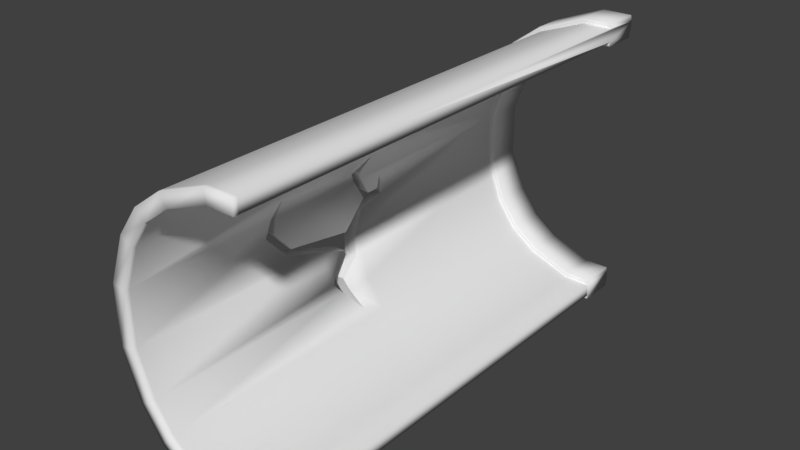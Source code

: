 # Source: HalfPipe_Large_Broken.blend  (saved by Blender 2.82.7; exported with 4.5.12 LTS)
import bpy
from mathutils import Matrix  # noqa: F401  (used for matrix-valued properties, if any)

bpy.ops.wm.read_factory_settings(use_empty=True)
scene = bpy.context.scene
scene.name = 'Scene'

# ---- collections
col_collection_1 = bpy.data.collections.new('Collection 1'); scene.collection.children.link(col_collection_1)

# ---- materials (node trees are filled in below, after node groups)
mat_pipe_large_broken = bpy.data.materials.new('Pipe_Large_Broken')
mat_pipe_large_broken.alpha_threshold = 0.0
mat_pipe_large_broken.use_transparent_shadow = False
mat_pipe_large_broken.roughness = 0.5
mat_pipe_large_broken.specular_intensity = 0.05

# ---- material node trees

# ---- world
world_world = bpy.data.worlds.new('World'); scene.world = world_world
world_world.color = (0.05088, 0.05088, 0.05088)
world_world.use_sun_shadow = False
world_world.sun_shadow_jitter_overblur = 0.0
world_world.cycles.sampling_method = 'MANUAL'

# ---- meshes
me_cube_001 = bpy.data.meshes.new('Cube.001')
me_cube_001.from_pydata([(-0.73, -2.263, 0.73), (-0.73, -2.263, -0.73), (-0.73, 0.9956, 0.73), (-0.73, 0.9956, -0.73), (-0.5269, 0.9956, 0.8781), (-0.2, 0.9956, 1.0), (-0.2, 0.9956, -1.0), (-0.5269, 0.9956, -0.8781), (-0.2, -2.263, 1.0), (-0.5269, -2.263, 0.8781), (-0.5269, -2.263, -0.8781), (-0.2, -2.263, -1.0), (-0.8781, 0.9956, -0.5269), (-1.0, 0.9956, -0.2), (-1.0, 0.9956, 0.2), (-0.8781, 0.9956, 0.5269), (-0.8781, -2.263, -0.5269), (-1.0, -2.263, -0.2), (-1.0, -2.263, 0.2), (-0.8781, -2.263, 0.5269), (-0.663, 0.9956, 0.663), (-0.663, 0.9956, -0.663), (-0.1816, 0.9956, 0.9082), (-0.4785, 0.9956, 0.7975), (-0.4785, 0.9956, -0.7975), (-0.1816, 0.9956, -0.9082), (-0.1816, -2.263, -0.9082), (-0.4785, -2.263, -0.7975), (-0.4785, -2.263, 0.7975), (-0.1816, -2.263, 0.9082), (-0.663, -2.263, -0.663), (-0.663, -2.263, 0.663), (-0.7975, -2.263, -0.4785), (-0.9082, -2.263, -0.1816), (-0.9082, -2.263, 0.1816), (-0.7975, -2.263, 0.4785), (-0.7975, 0.9956, -0.4785), (-0.9082, 0.9956, -0.1816), (-0.9082, 0.9956, 0.1816), (-0.7975, 0.9956, 0.4785), (-0.663, 1.25, 0.663), (-0.663, 1.25, -0.663), (-0.1816, 1.25, 0.9082), (-0.4785, 1.25, 0.7975), (-0.4785, 1.25, -0.7975), (-0.1816, 1.25, -0.9082), (-0.7975, 1.25, -0.4785), (-0.9082, 1.25, -0.1816), (-0.9082, 1.25, 0.1816), (-0.7975, 1.25, 0.4785), (-0.6752, 1.26, 0.6752), (-0.6752, 1.26, -0.6752), (-0.185, 1.26, 0.9249), (-0.4873, 1.26, 0.8122), (-0.4873, 1.26, -0.8122), (-0.185, 1.26, -0.9249), (-0.8122, 1.26, -0.4873), (-0.9249, 1.26, -0.185), (-0.9249, 1.26, 0.185), (-0.8122, 1.26, 0.4873), (-0.72, 1.266, 0.72), (-0.72, 1.266, -0.72), (-0.1973, 1.266, 0.9863), (-0.5196, 1.266, 0.8661), (-0.5196, 1.266, -0.8661), (-0.1973, 1.266, -0.9863), (-0.8661, 1.266, -0.5196), (-0.9863, 1.266, -0.1973), (-0.9863, 1.266, 0.1973), (-0.8661, 1.266, 0.5196), (-0.7527, 0.9956, 0.7527), (-0.7527, 0.9956, -0.7527), (-0.5433, 0.9956, 0.9054), (-0.2062, 0.9956, 1.031), (-0.2062, 0.9956, -1.031), (-0.5433, 0.9956, -0.9054), (-0.9054, 0.9956, -0.5433), (-1.031, 0.9956, -0.2062), (-1.031, 0.9956, 0.2062), (-0.9054, 0.9956, 0.5433), (-0.7527, 1.251, 0.7527), (-0.7527, 1.251, -0.7527), (-0.5433, 1.251, 0.9054), (-0.2062, 1.251, 1.031), (-0.2062, 1.251, -1.031), (-0.5433, 1.251, -0.9054), (-0.9054, 1.251, -0.5433), (-1.031, 1.251, -0.2062), (-1.031, 1.251, 0.2062), (-0.9054, 1.251, 0.5433), (-0.2031, 0.9874, -1.016), (-0.8918, 0.9874, -0.5351), (-0.7414, 0.9874, -0.7414), (-0.5351, 0.9874, -0.8918), (-1.016, 0.9874, -0.2031), (-0.5351, 0.9874, 0.8918), (-0.7414, 0.9874, 0.7414), (-1.016, 0.9874, 0.2031), (-0.2031, 0.9874, 1.016), (-0.8918, 0.9874, 0.5351), (-0.73, 0.9848, 0.73), (-0.73, 0.9848, -0.73), (-0.5269, 0.9848, -0.8781), (-0.2, 0.9848, -1.0), (-0.2, 0.9848, 1.0), (-0.5269, 0.9848, 0.8781), (-0.8781, 0.9848, 0.5269), (-1.0, 0.9848, 0.2), (-1.0, 0.9848, -0.2), (-0.8781, 0.9848, -0.5269), (-0.7703, 0.9956, 0.4622), (-0.6404, 0.9956, 0.6404), (-0.4622, 0.9956, 0.7703), (-0.1755, 0.9956, 0.8773), (-0.6404, 0.9956, -0.6404), (-0.4622, 0.9956, -0.7703), (-0.1755, 0.9956, -0.8773), (-0.7703, 0.9956, -0.4622), (-0.8773, 0.9956, -0.1755), (-0.8773, 0.9956, 0.1755), (-0.7703, 1.25, 0.4622), (-0.6404, 1.25, 0.6404), (-0.4622, 1.25, 0.7703), (-0.1755, 1.25, 0.8773), (-0.6404, 1.25, -0.6404), (-0.4622, 1.25, -0.7703), (-0.1755, 1.25, -0.8773), (-0.7703, 1.25, -0.4622), (-0.8773, 1.25, -0.1755), (-0.8773, 1.25, 0.1755), (-0.7885, 0.9874, 0.4731), (-0.898, 0.9874, 0.1796), (-0.1796, 0.9874, 0.898), (-0.4731, 0.9874, 0.7885), (-0.4731, 0.9874, -0.7885), (-0.6555, 0.9874, -0.6555), (-0.6555, 0.9874, 0.6555), (-0.7885, 0.9874, -0.4731), (-0.1796, 0.9874, -0.898), (-0.898, 0.9874, -0.1796), (-0.1816, 0.9757, -0.9082), (-0.9082, 0.9757, 0.1816), (-0.9082, 0.9757, -0.1816), (-0.7975, 0.9757, -0.4785), (-0.1816, 0.9757, 0.9082), (-0.4785, 0.9757, 0.7975), (-0.663, 0.9757, -0.663), (-0.4785, 0.9757, -0.7975), (-0.663, 0.9757, 0.663), (-0.7975, 0.9757, 0.4785), (-0.73, -0.5065, -0.73), (-0.5269, -0.5065, -0.8781), (-0.2, -0.5065, -1.0), (-0.2, -0.5065, 1.0), (-0.5269, -0.5065, 0.8781), (-0.8781, -0.5065, 0.5269), (-0.8781, -0.5065, -0.5269), (-0.73, -0.5065, 0.73), (-0.1816, -0.5065, -0.9082), (-0.7975, -0.5065, -0.4785), (-0.1816, -0.5065, 0.9082), (-0.663, -0.5065, -0.663), (-0.663, -0.5065, 0.663), (-0.4785, -0.5065, 0.7975), (-0.4785, -0.5065, -0.7975), (-0.7975, -0.5065, 0.4785), (-0.1816, -2.297, -0.9082), (-0.4785, -2.297, -0.7975), (-0.4785, -2.297, 0.7975), (-0.1816, -2.297, 0.9082), (-0.663, -2.297, -0.663), (-0.663, -2.297, 0.663), (-0.7975, -2.297, -0.4785), (-0.9082, -2.297, -0.1816), (-0.9082, -2.297, 0.1816), (-0.7975, -2.297, 0.4785), (-0.73, -2.297, 0.73), (-0.73, -2.297, -0.73), (-0.2, -2.297, 1.0), (-0.5269, -2.297, 0.8781), (-0.5269, -2.297, -0.8781), (-0.2, -2.297, -1.0), (-0.8781, -2.297, -0.5269), (-1.0, -2.297, -0.2), (-1.0, -2.297, 0.2), (-0.8781, -2.297, 0.5269), (-0.73, -0.2083, 0.73), (-0.73, 0.09001, 0.73), (-0.73, 0.3883, 0.73), (-0.73, 0.6865, 0.73), (-0.73, 0.6865, -0.73), (-0.73, 0.3883, -0.73), (-0.73, 0.09001, -0.73), (-0.73, -0.2083, -0.73), (-0.5269, 0.6865, -0.8781), (-0.5269, 0.3883, -0.8781), (-0.5269, 0.09001, -0.8781), (-0.5269, -0.2083, -0.8781), (-0.2, 0.6865, -1.0), (-0.2, 0.3883, -1.0), (-0.2, 0.09001, -1.0), (-0.2, -0.2083, -1.0), (-0.2, 0.6865, 1.0), (-0.2, 0.3883, 1.0), (-0.2, 0.09001, 1.0), (-0.2, -0.2083, 1.0), (-0.5269, 0.6865, 0.8781), (-0.5269, 0.3883, 0.8781), (-0.5269, 0.09001, 0.8781), (-0.5269, -0.2083, 0.8781), (-0.8781, 0.6865, 0.5269), (-0.8781, 0.3883, 0.5269), (-0.8781, 0.09001, 0.5269), (-0.8781, -0.2083, 0.5269), (-0.8781, 0.6865, -0.5269), (-0.8781, 0.3883, -0.5269), (-0.8781, 0.09001, -0.5269), (-0.8781, -0.2083, -0.5269), (-1.0, 0.6865, 0.2), (-1.0, 0.3883, 0.2), (-1.0, 0.09001, 0.2), (-1.0, -0.2083, 0.2), (-1.0, 0.6865, -0.2), (-1.0, 0.3883, -0.2), (-1.0, 0.09001, -0.2), (-1.0, -0.2083, -0.2), (-0.73, -0.8579, -0.73), (-0.73, -1.209, -0.73), (-0.73, -1.561, -0.73), (-0.73, -1.912, -0.73), (-0.5269, -0.8579, -0.8781), (-0.5269, -1.209, -0.8781), (-0.5269, -1.561, -0.8781), (-0.5269, -1.912, -0.8781), (-0.2, -0.8579, -1.0), (-0.2, -1.209, -1.0), (-0.2, -1.561, -1.0), (-0.2, -1.912, -1.0), (-0.2, -0.8579, 1.0), (-0.2, -1.209, 1.0), (-0.2, -1.561, 1.0), (-0.2, -1.912, 1.0), (-0.5269, -0.8579, 0.8781), (-0.5269, -1.209, 0.8781), (-0.5269, -1.561, 0.8781), (-0.5269, -1.912, 0.8781), (-0.8781, -0.8579, 0.5269), (-0.8781, -1.209, 0.5269), (-0.8781, -1.561, 0.5269), (-0.8781, -1.912, 0.5269), (-0.73, -1.912, 0.73), (-0.73, -1.561, 0.73), (-0.73, -1.209, 0.73), (-0.73, -0.8579, 0.73), (-1.0, -1.912, 0.2), (-1.0, -1.561, 0.2), (-1.0, -0.8579, 0.2), (-1.0, -1.912, -0.2), (-1.0, -1.561, -0.2), (-1.0, -1.209, -0.2), (-1.0, -0.8579, -0.2), (-0.8781, -1.912, -0.5269), (-0.8781, -1.561, -0.5269), (-0.8781, -1.209, -0.5269), (-0.8781, -0.8579, -0.5269), (-0.8791, -0.6296, -0.2598), (-0.9777, -0.6296, -0.2598), (-0.9082, -1.279, 0.07425), (-1.0, -1.209, -0.001771), (-1.0, -1.279, 0.07425), (-0.9082, -1.113, -0.1071), (-1.0, -1.113, -0.1071), (-0.9082, -0.5851, -0.1516), (-1.0, -0.5851, -0.1516), (-0.8233, -0.7124, -0.4093), (-0.922, -0.7124, -0.4093), (-0.8577, -0.5501, -0.317), (-0.9564, -0.5501, -0.317), (-0.9082, -0.5065, -0.06867), (-1.0, -0.5065, -0.06867), (-0.8758, -0.5065, 0.2687), (-0.9744, -0.5065, 0.2687), (-0.9828, -0.5469, 0.246), (-0.8842, -0.5469, 0.246), (-0.7042, -0.6583, -0.6065), (-0.82, -0.6583, -0.6065), (-0.7669, -0.7242, -0.5205), (-0.8805, -0.7242, -0.5205), (-0.7669, -0.6819, -0.5205), (-0.8781, -0.6801, -0.5269), (-0.8805, -0.6819, -0.5205), (-0.7975, -0.7564, -0.4785), (-0.821, -0.8046, -0.4157), (-0.9196, -0.8046, -0.4157), (-0.899, -1.223, 0.2064), (-0.9976, -1.223, 0.2064), (-0.986, -1.209, 0.2375), (-0.8617, -1.18, 0.3065), (-0.9603, -1.18, 0.3065), (-0.9038, -0.8391, -0.1936), (-0.9082, -0.8771, -0.1816), (-1.0, -0.8391, -0.1936), (-1.0, -0.8579, -0.1877), (-0.9976, -1.196, 0.2064), (-0.899, -1.196, 0.2064), (-0.7975, -0.6934, -0.4785), (-0.8781, -0.7194, -0.5269), (-0.9082, -1.233, 0.1816), (-1.0, -1.225, 0.2), (-0.9082, -1.215, 0.08061), (-1.0, -1.209, 0.1176), (-1.0, -1.215, 0.08061), (-0.9082, -1.199, 0.1816), (-1.0, -1.196, 0.2), (-1.0, -0.8579, -0.1076), (-0.9976, -0.5224, 0.2064), (-1.0, -0.5185, 0.2), (-0.899, -0.5224, 0.2064), (-1.0, -0.819, -0.2), (-0.9082, -1.078, -0.07209), (-1.0, -1.078, -0.07209), (-0.9082, -0.5065, 0.1806), (-1.0, -0.5065, 0.1806), (-0.9082, -0.5072, 0.1816), (-1.0, -1.209, 0.07422), (-0.8878, -0.4738, 0.2365), (-0.9864, -0.4738, 0.2365), (-0.8977, -0.5065, -0.2099), (-0.9963, -0.5065, -0.2099), (-0.9038, -0.4999, -0.1936), (-1.0, -0.5025, -0.2), (-1.0, -0.4999, -0.1936), (-0.899, -0.4564, 0.2064), (-0.9976, -0.4564, 0.2064), (-0.9082, -0.495, -0.1816), (-0.9082, -0.4133, 0.02971), (-1.0, -0.4133, 0.02971), (-0.9082, -0.4388, -0.04346), (-1.0, -0.4388, -0.04346), (-0.851, -0.3879, 0.3351), (-0.9496, -0.3879, 0.3351), (-0.9082, -0.4422, 0.1816), (-1.0, -0.4527, 0.2), (-0.9082, -0.2543, 0.1442), (-1.0, -0.2543, 0.1442), (-0.9082, -0.3656, 0.0488), (-1.0, -0.3656, 0.0488), (-0.9082, -0.2797, 0.0488), (-1.0, -0.2797, 0.0488), (-0.9082, -0.2415, -0.005285), (-1.0, -0.2415, -0.005285), (3.278e-07, 0.9956, 1.0), (3.278e-07, -2.263, 1.0), (2.98e-07, 0.9956, 0.9082), (2.98e-07, -2.263, 0.9082), (2.98e-07, 1.25, 0.9082), (2.98e-07, 1.26, 0.9249), (3.129e-07, 1.266, 0.9863), (3.427e-07, 0.9956, 1.031), (3.427e-07, 1.251, 1.031), (3.278e-07, 0.9874, 1.016), (3.278e-07, 0.9848, 1.0), (2.682e-07, 0.9956, 0.8773), (2.682e-07, 1.25, 0.8773), (2.98e-07, 0.9874, 0.898), (2.831e-07, 0.9757, 0.9082), (3.278e-07, -0.5065, 1.0), (2.831e-07, -0.5065, 0.9082), (2.98e-07, -2.297, 0.9082), (3.278e-07, -2.297, 1.0), (3.278e-07, 0.6865, 1.0), (3.278e-07, 0.3883, 1.0), (3.278e-07, 0.09001, 1.0), (3.278e-07, -0.2083, 1.0), (3.278e-07, -0.8579, 1.0), (3.278e-07, -1.209, 1.0), (3.278e-07, -1.561, 1.0), (3.278e-07, -1.912, 1.0), (-3.278e-07, 0.9956, -1.0), (-3.278e-07, -2.263, -1.0), (-3.129e-07, 0.9956, -0.9082), (-3.129e-07, -2.263, -0.9082), (-3.129e-07, 1.25, -0.9082), (-3.129e-07, 1.26, -0.9249), (-3.427e-07, 1.266, -0.9863), (-3.427e-07, 0.9956, -1.031), (-3.427e-07, 1.251, -1.031), (-3.278e-07, 0.9874, -1.016), (-3.278e-07, 0.9848, -1.0), (-2.831e-07, 0.9956, -0.8773), (-2.831e-07, 1.25, -0.8773), (-2.98e-07, 0.9874, -0.898), (-2.98e-07, 0.9757, -0.9082), (-3.278e-07, -0.5065, -1.0), (-2.98e-07, -0.5065, -0.9082), (-3.129e-07, -2.297, -0.9082), (-3.278e-07, -2.297, -1.0), (-3.278e-07, 0.6865, -1.0), (-3.278e-07, 0.3883, -1.0), (-3.278e-07, 0.09001, -1.0), (-3.278e-07, -0.2083, -1.0), (-3.278e-07, -0.8579, -1.0), (-3.278e-07, -1.209, -1.0), (-3.278e-07, -1.561, -1.0), (-3.278e-07, -1.912, -1.0)], [], [(245, 250, 0, 9), (229, 233, 10, 1), (233, 237, 11, 10), (377, 241, 8, 352), (241, 245, 9, 8), (250, 249, 19, 0), (260, 302, 301, 318), (221, 342, 333, 326, 340, 281, 155, 213), (147, 140, 25, 24), (145, 148, 20, 23), (149, 141, 38, 39), (141, 142, 37, 38), (142, 143, 36, 37), (365, 144, 22, 353), (143, 146, 21, 36), (144, 145, 23, 22), (146, 147, 24, 21), (148, 149, 39, 20), (47, 48, 129, 128), (46, 47, 128, 127), (41, 46, 127, 124), (40, 43, 122, 121), (49, 40, 121, 120), (130, 131, 119, 110), (49, 48, 58, 59), (355, 42, 52, 356), (42, 43, 53, 52), (41, 44, 54, 51), (40, 49, 59, 50), (46, 41, 51, 56), (44, 45, 55, 54), (43, 40, 50, 53), (47, 46, 56, 57), (48, 47, 57, 58), (50, 59, 69, 60), (56, 51, 61, 66), (54, 55, 65, 64), (53, 50, 60, 63), (57, 56, 66, 67), (58, 57, 67, 68), (59, 58, 68, 69), (356, 52, 62, 357), (52, 53, 63, 62), (51, 54, 64, 61), (387, 90, 74, 385), (92, 91, 76, 71), (90, 93, 75, 74), (91, 94, 77, 76), (96, 95, 72, 70), (93, 92, 71, 75), (94, 97, 78, 77), (95, 98, 73, 72), (99, 96, 70, 79), (97, 99, 79, 78), (76, 77, 87, 86), (385, 74, 84, 386), (79, 70, 80, 89), (77, 78, 88, 87), (74, 75, 85, 84), (70, 72, 82, 80), (78, 79, 89, 88), (72, 73, 83, 82), (71, 76, 86, 81), (75, 71, 81, 85), (14, 15, 99, 97), (15, 2, 96, 99), (4, 5, 98, 95), (13, 14, 97, 94), (7, 3, 92, 93), (2, 4, 95, 96), (12, 13, 94, 91), (6, 7, 93, 90), (3, 12, 91, 92), (378, 6, 90, 387), (13, 12, 109, 108), (14, 13, 108, 107), (15, 14, 107, 106), (2, 15, 106, 100), (5, 4, 105, 104), (351, 5, 104, 361), (7, 6, 103, 102), (3, 7, 102, 101), (4, 2, 100, 105), (12, 3, 101, 109), (64, 65, 84, 85), (61, 64, 85, 81), (66, 61, 81, 86), (67, 66, 86, 87), (68, 67, 87, 88), (69, 68, 88, 89), (60, 69, 89, 80), (63, 60, 80, 82), (62, 63, 82, 83), (357, 62, 83, 359), (118, 117, 127, 128), (119, 118, 128, 129), (110, 119, 129, 120), (362, 113, 123, 363), (113, 112, 122, 123), (111, 110, 120, 121), (114, 115, 125, 124), (112, 111, 121, 122), (115, 116, 126, 125), (117, 114, 124, 127), (48, 49, 120, 129), (364, 132, 113, 362), (43, 42, 123, 122), (132, 133, 112, 113), (44, 41, 124, 125), (135, 134, 115, 114), (136, 130, 110, 111), (45, 44, 125, 126), (137, 135, 114, 117), (134, 138, 116, 115), (133, 136, 111, 112), (382, 45, 126, 390), (139, 137, 117, 118), (131, 139, 118, 119), (38, 37, 139, 131), (37, 36, 137, 139), (23, 20, 136, 133), (24, 25, 138, 134), (36, 21, 135, 137), (20, 39, 130, 136), (21, 24, 134, 135), (22, 23, 133, 132), (353, 22, 132, 364), (39, 38, 131, 130), (162, 165, 149, 148), (161, 164, 147, 146), (160, 163, 145, 144), (159, 161, 146, 143), (367, 160, 144, 365), (165, 280, 339, 325, 332, 341, 141, 149), (163, 162, 148, 145), (164, 158, 140, 147), (186, 213, 155, 157), (205, 209, 154, 153), (373, 205, 153, 366), (197, 201, 152, 151), (193, 197, 151, 150), (209, 186, 157, 154), (217, 193, 150, 156), (27, 26, 158, 164), (28, 31, 162, 163), (35, 34, 307, 294, 297, 304, 312, 323, 317, 283, 280, 165), (34, 33, 300, 270, 267, 307), (33, 32, 291, 292, 265, 299, 300), (354, 29, 160, 367), (32, 30, 161, 159, 305, 288, 284, 286, 291), (29, 28, 163, 160), (30, 27, 164, 161), (31, 35, 165, 162), (34, 35, 175, 174), (381, 26, 166, 395), (31, 28, 168, 171), (26, 27, 167, 166), (35, 31, 171, 175), (27, 30, 170, 167), (28, 29, 169, 168), (30, 32, 172, 170), (32, 33, 173, 172), (33, 34, 174, 173), (18, 17, 183, 184), (19, 18, 184, 185), (352, 8, 178, 369), (8, 9, 179, 178), (0, 19, 185, 176), (1, 10, 180, 177), (9, 0, 176, 179), (10, 11, 181, 180), (16, 1, 177, 182), (17, 16, 182, 183), (168, 169, 178, 179), (171, 168, 179, 176), (171, 176, 185, 175), (175, 185, 184, 174), (174, 184, 183, 173), (173, 183, 182, 172), (172, 182, 177, 170), (167, 170, 177, 180), (166, 167, 180, 181), (395, 166, 181, 396), (229, 1, 16, 261), (264, 260, 318, 266, 293, 287, 306), (256, 246, 155, 281, 282, 315, 316), (225, 330, 331, 338, 350, 344, 348, 346, 342, 221), (217, 156, 328, 330, 225), (109, 214, 222, 108), (214, 215, 223, 222), (215, 216, 224, 223), (216, 217, 225, 224), (108, 222, 218, 107), (222, 223, 219, 218), (223, 224, 220, 219), (224, 225, 221, 220), (109, 101, 190, 214), (214, 190, 191, 215), (215, 191, 192, 216), (216, 192, 193, 217), (105, 100, 189, 206), (206, 189, 188, 207), (207, 188, 187, 208), (208, 187, 186, 209), (101, 102, 194, 190), (190, 194, 195, 191), (191, 195, 196, 192), (192, 196, 197, 193), (102, 103, 198, 194), (194, 198, 199, 195), (195, 199, 200, 196), (196, 200, 201, 197), (361, 104, 202, 370), (370, 202, 203, 371), (371, 203, 204, 372), (372, 204, 205, 373), (104, 105, 206, 202), (202, 206, 207, 203), (203, 207, 208, 204), (204, 208, 209, 205), (100, 106, 210, 189), (189, 210, 211, 188), (188, 211, 212, 187), (187, 212, 213, 186), (107, 218, 210, 106), (218, 219, 211, 210), (219, 220, 212, 211), (220, 221, 213, 212), (18, 19, 249, 254), (254, 249, 248, 255), (255, 248, 247, 296, 295, 308), (16, 17, 257, 261), (261, 257, 258, 262), (262, 258, 259, 263), (263, 259, 260, 264), (150, 226, 264, 306, 285, 289, 156), (226, 227, 263, 264), (227, 228, 262, 263), (228, 229, 261, 262), (376, 377, 352, 369, 368, 354, 367, 365, 353, 364, 362, 363, 355, 356, 357, 359, 358, 360, 351, 361, 370, 371, 372, 373, 366, 374, 375), (403, 402, 401, 393, 400, 399, 398, 397, 388, 378, 387, 385, 386, 384, 383, 382, 390, 389, 391, 380, 392, 394, 381, 395, 396, 379, 404), (17, 18, 254, 257), (257, 254, 255, 258), (258, 255, 308, 269, 268, 259), (259, 268, 271, 302, 260), (157, 155, 246, 253), (253, 246, 247, 252), (252, 247, 248, 251), (251, 248, 249, 250), (153, 154, 242, 238), (238, 242, 243, 239), (239, 243, 244, 240), (240, 244, 245, 241), (366, 153, 238, 374), (374, 238, 239, 375), (375, 239, 240, 376), (376, 240, 241, 377), (151, 152, 234, 230), (230, 234, 235, 231), (231, 235, 236, 232), (232, 236, 237, 233), (150, 151, 230, 226), (226, 230, 231, 227), (227, 231, 232, 228), (228, 232, 233, 229), (154, 157, 253, 242), (242, 253, 252, 243), (243, 252, 251, 244), (244, 251, 250, 245), (309, 311, 324, 320, 319), (319, 320, 314, 273, 272), (286, 287, 293, 292, 291), (334, 329, 327, 159, 143, 142), (317, 315, 282, 283), (345, 346, 348, 347), (288, 290, 289, 285, 284), (284, 285, 306, 287, 286), (265, 266, 318, 301, 299), (283, 282, 281, 280), (349, 350, 338, 337), (278, 279, 336, 335), (332, 333, 342, 346, 345, 341), (314, 320, 324, 310, 313, 256), (337, 338, 331, 329, 334), (267, 269, 308, 295, 294, 307), (343, 344, 350, 349), (329, 331, 330, 328, 327), (313, 303, 298, 296, 247, 246, 256), (324, 311, 310), (280, 281, 340, 339), (322, 336, 279), (299, 301, 302, 271, 270, 300), (327, 276, 274, 305, 159), (327, 328, 277, 276), (292, 293, 266, 265), (276, 277, 275, 274), (312, 309, 319, 272, 278, 321, 323), (270, 271, 268, 269, 267), (304, 303, 313, 310, 311, 309, 312), (341, 345, 347, 343, 349, 337, 334, 142, 141), (278, 335, 321), (274, 275, 290, 288, 305), (289, 290, 275, 277, 328, 156), (347, 348, 344, 343), (321, 322, 316, 315, 317, 323), (325, 326, 333, 332), (335, 336, 322, 321), (272, 273, 279, 278), (297, 298, 303, 304), (339, 340, 326, 325), (279, 273, 314, 256, 316, 322), (294, 295, 296, 298, 297), (169, 368, 369, 178), (29, 354, 368, 169), (42, 355, 363, 123), (5, 351, 360, 98), (73, 358, 359, 83), (98, 360, 358, 73), (236, 403, 404, 237), (235, 402, 403, 236), (234, 401, 402, 235), (152, 393, 401, 234), (200, 399, 400, 201), (199, 398, 399, 200), (198, 397, 398, 199), (103, 388, 397, 198), (11, 379, 396, 181), (26, 381, 394, 158), (201, 400, 393, 152), (158, 394, 392, 140), (25, 380, 391, 138), (138, 391, 389, 116), (116, 389, 390, 126), (65, 384, 386, 84), (6, 378, 388, 103), (55, 383, 384, 65), (45, 382, 383, 55), (140, 392, 380, 25), (237, 404, 379, 11)])
me_cube_001.polygons.foreach_set('use_smooth', [1, 1, 1, 1, 1, 1, 1, 1, 1, 1, 1, 1, 1, 1, 1, 1, 1, 1, 1, 1, 1, 1, 1, 1, 1, 1, 1, 1, 1, 1, 1, 1, 1, 1, 1, 1, 1, 1, 1, 1, 1, 1, 1, 1, 1, 1, 1, 1, 1, 1, 1, 1, 1, 1, 1, 1, 1, 1, 1, 1, 1, 1, 1, 1, 1, 1, 1, 1, 1, 1, 1, 1, 1, 1, 1, 1, 1, 1, 1, 1, 1, 1, 1, 1, 1, 1, 1, 1, 1, 1, 1, 1, 1, 1, 1, 1, 1, 1, 1, 1, 1, 1, 1, 1, 1, 1, 1, 1, 1, 1, 1, 1, 1, 1, 1, 1, 1, 1, 1, 1, 1, 1, 1, 1, 1, 1, 1, 1, 1, 1, 1, 1, 1, 1, 1, 1, 1, 1, 1, 1, 1, 1, 1, 1, 1, 1, 1, 1, 1, 1, 1, 1, 1, 1, 1, 1, 1, 1, 1, 1, 1, 1, 1, 1, 1, 1, 1, 1, 1, 1, 1, 1, 1, 1, 1, 1, 1, 1, 1, 1, 1, 1, 1, 1, 1, 1, 1, 1, 1, 1, 1, 1, 1, 1, 1, 1, 1, 1, 1, 1, 1, 1, 1, 1, 1, 1, 1, 1, 1, 1, 1, 1, 1, 1, 1, 1, 1, 1, 1, 1, 1, 1, 1, 1, 1, 1, 1, 1, 1, 1, 1, 1, 1, 1, 1, 1, 1, 1, 1, 1, 1, 1, 1, 1, 1, 1, 1, 1, 1, 1, 1, 1, 1, 1, 1, 1, 1, 1, 1, 1, 1, 1, 1, 1, 1, 1, 1, 1, 1, 0, 0, 0, 1, 0, 0, 0, 0, 0, 0, 0, 0, 0, 1, 0, 0, 0, 0, 1, 1, 0, 1, 0, 1, 0, 0, 0, 1, 0, 0, 1, 1, 0, 1, 0, 0, 0, 0, 0, 0, 0, 1, 0, 1, 1, 1, 1, 1, 1, 1, 1, 1, 1, 1, 1, 1, 1, 1, 1, 1, 1, 1, 1, 1, 1, 1, 1, 1, 1, 1])
_uv = me_cube_001.uv_layers.new(name='UVMap')
_uv.uv.foreach_set('vector', [0.04678, 0.09255, 0.04678, 0.1203, 0.008044, 0.1203, 0.008044, 0.09255, 0.04678, 0.2967, 0.04678, 0.3244, 0.008044, 0.3244, 0.008044, 0.2967, 0.04678, 0.3244, 0.04678, 0.3629, 0.008044, 0.3629, 0.008044, 0.3244, 0.04678, 0.03205, 0.04678, 0.05409, 0.008044, 0.05409, 0.008044, 0.03205, 0.04678, 0.05409, 0.04678, 0.09255, 0.008044, 0.09255, 0.008044, 0.05409, 0.04678, 0.1203, 0.04678, 0.148, 0.008044, 0.148, 0.008044, 0.1203, 0.1722, 0.09765, 0.1722, 0.09745, 0.163, 0.09235, 0.1531, 0.08683, 0.1428, 0.1942, 0.02576, 0.03501, 0.02717, 0.03417, 0.0356, 0.03324, 0.1219, 0.1061, 0.04237, 0.03109, 0.2017, 0.148, 0.2346, 0.148, 0.3872, 0.2974, 0.3872, 0.3323, 0.385, 0.3323, 0.385, 0.2974, 0.3872, 0.08677, 0.3872, 0.1119, 0.385, 0.1119, 0.385, 0.08677, 0.3872, 0.1371, 0.3872, 0.172, 0.385, 0.172, 0.385, 0.1371, 0.3872, 0.172, 0.3872, 0.2121, 0.385, 0.2121, 0.385, 0.172, 0.3872, 0.2121, 0.3872, 0.247, 0.385, 0.247, 0.385, 0.2121, 0.3872, 0.03182, 0.3872, 0.05184, 0.385, 0.05184, 0.385, 0.03182, 0.3872, 0.247, 0.3872, 0.2722, 0.385, 0.2722, 0.385, 0.247, 0.3872, 0.05184, 0.3872, 0.08677, 0.385, 0.08677, 0.385, 0.05184, 0.3872, 0.2722, 0.3872, 0.2974, 0.385, 0.2974, 0.385, 0.2722, 0.3872, 0.1119, 0.3872, 0.1371, 0.385, 0.1371, 0.385, 0.1119, 0.239, 0.8401, 0.2391, 0.8801, 0.2356, 0.8795, 0.2356, 0.8407, 0.2274, 0.8072, 0.239, 0.8401, 0.2356, 0.8407, 0.2244, 0.8089, 0.2133, 0.7864, 0.2274, 0.8072, 0.2244, 0.8089, 0.2107, 0.7888, 0.2133, 0.9338, 0.1937, 0.9496, 0.1918, 0.9467, 0.2107, 0.9314, 0.2275, 0.913, 0.2133, 0.9338, 0.2107, 0.9314, 0.2244, 0.9113, 0.5228, 0.8461, 0.5203, 0.8805, 0.5179, 0.88, 0.5203, 0.8463, 0.2275, 0.913, 0.2391, 0.8801, 0.2412, 0.8805, 0.2294, 0.9141, 0.1419, 0.9654, 0.1618, 0.9638, 0.1624, 0.9659, 0.1421, 0.9676, 0.1618, 0.9638, 0.1937, 0.9496, 0.1949, 0.9514, 0.1624, 0.9659, 0.2133, 0.7864, 0.1937, 0.7706, 0.1949, 0.7688, 0.2149, 0.7849, 0.2133, 0.9338, 0.2275, 0.913, 0.2294, 0.9141, 0.2149, 0.9353, 0.2274, 0.8072, 0.2133, 0.7864, 0.2149, 0.7849, 0.2294, 0.8061, 0.1937, 0.7706, 0.1618, 0.7564, 0.1623, 0.7543, 0.1949, 0.7688, 0.1937, 0.9496, 0.2133, 0.9338, 0.2149, 0.9353, 0.1949, 0.9514, 0.239, 0.8401, 0.2274, 0.8072, 0.2294, 0.8061, 0.2412, 0.8397, 0.2391, 0.8801, 0.239, 0.8401, 0.2412, 0.8397, 0.2412, 0.8805, 0.2149, 0.9353, 0.2294, 0.9141, 0.2354, 0.9175, 0.2201, 0.9401, 0.2294, 0.8061, 0.2149, 0.7849, 0.2201, 0.7801, 0.2354, 0.8027, 0.1949, 0.7688, 0.1623, 0.7543, 0.1642, 0.7476, 0.1988, 0.763, 0.1949, 0.9514, 0.2149, 0.9353, 0.2201, 0.9401, 0.1988, 0.9572, 0.2412, 0.8397, 0.2294, 0.8061, 0.2354, 0.8027, 0.248, 0.8384, 0.2412, 0.8805, 0.2412, 0.8397, 0.248, 0.8384, 0.248, 0.8818, 0.2294, 0.9141, 0.2412, 0.8805, 0.248, 0.8818, 0.2354, 0.9175, 0.1421, 0.9676, 0.1624, 0.9659, 0.1642, 0.9726, 0.1426, 0.9743, 0.1624, 0.9659, 0.1949, 0.9514, 0.1988, 0.9572, 0.1642, 0.9726, 0.2149, 0.7849, 0.1949, 0.7688, 0.1988, 0.763, 0.2201, 0.7801, 0.556, 0.8887, 0.5653, 0.9106, 0.5636, 0.9118, 0.5541, 0.8895, 0.615, 0.9597, 0.6406, 0.9719, 0.6399, 0.9737, 0.614, 0.9615, 0.5653, 0.9106, 0.5921, 0.9416, 0.5907, 0.9432, 0.5636, 0.9118, 0.6406, 0.9719, 0.6764, 0.9798, 0.6764, 0.9816, 0.6399, 0.9737, 0.7593, 0.94, 0.7702, 0.9203, 0.7716, 0.9209, 0.7606, 0.941, 0.5921, 0.9416, 0.615, 0.9597, 0.614, 0.9615, 0.5907, 0.9432, 0.6764, 0.9798, 0.7149, 0.9734, 0.7155, 0.975, 0.6764, 0.9816, 0.7702, 0.9203, 0.777, 0.8915, 0.7784, 0.8916, 0.7716, 0.9209, 0.743, 0.9565, 0.7593, 0.94, 0.7606, 0.941, 0.744, 0.9578, 0.7149, 0.9734, 0.743, 0.9565, 0.744, 0.9578, 0.7155, 0.975, 0.9705, 0.4782, 0.9705, 0.5178, 0.9423, 0.5178, 0.9423, 0.4782, 0.9705, 0.3586, 0.9705, 0.3814, 0.9423, 0.3814, 0.9423, 0.3586, 0.9705, 0.603, 0.9705, 0.6315, 0.9423, 0.6315, 0.9423, 0.603, 0.9705, 0.5178, 0.9705, 0.5633, 0.9423, 0.5633, 0.9423, 0.5178, 0.9705, 0.3814, 0.9705, 0.421, 0.9423, 0.421, 0.9423, 0.3814, 0.9705, 0.6315, 0.9705, 0.6601, 0.9423, 0.6601, 0.9423, 0.6315, 0.9705, 0.5633, 0.9705, 0.603, 0.9423, 0.603, 0.9423, 0.5633, 0.9705, 0.6601, 0.9705, 0.6998, 0.9423, 0.6998, 0.9423, 0.6601, 0.9705, 0.4496, 0.9705, 0.4782, 0.9423, 0.4782, 0.9423, 0.4496, 0.9705, 0.421, 0.9705, 0.4496, 0.9423, 0.4496, 0.9423, 0.421, 0.7145, 0.9718, 0.742, 0.9553, 0.743, 0.9565, 0.7149, 0.9734, 0.742, 0.9553, 0.758, 0.939, 0.7593, 0.94, 0.743, 0.9565, 0.7688, 0.9196, 0.7756, 0.8913, 0.777, 0.8915, 0.7702, 0.9203, 0.6767, 0.9781, 0.7145, 0.9718, 0.7149, 0.9734, 0.6764, 0.9798, 0.5935, 0.9401, 0.6161, 0.958, 0.615, 0.9597, 0.5921, 0.9416, 0.758, 0.939, 0.7688, 0.9196, 0.7702, 0.9203, 0.7593, 0.94, 0.6414, 0.9702, 0.6767, 0.9781, 0.6764, 0.9798, 0.6406, 0.9719, 0.5672, 0.9097, 0.5935, 0.9401, 0.5921, 0.9416, 0.5653, 0.9106, 0.6161, 0.958, 0.6414, 0.9702, 0.6406, 0.9719, 0.615, 0.9597, 0.558, 0.8881, 0.5672, 0.9097, 0.5653, 0.9106, 0.556, 0.8887, 0.6767, 0.9781, 0.6414, 0.9702, 0.6418, 0.9691, 0.6768, 0.977, 0.7145, 0.9718, 0.6767, 0.9781, 0.6768, 0.977, 0.7142, 0.9708, 0.742, 0.9553, 0.7145, 0.9718, 0.7142, 0.9708, 0.7414, 0.9545, 0.758, 0.939, 0.742, 0.9553, 0.7414, 0.9545, 0.7573, 0.9384, 0.7756, 0.8913, 0.7688, 0.9196, 0.768, 0.9193, 0.7747, 0.8912, 0.7729, 0.8761, 0.7756, 0.8913, 0.7747, 0.8912, 0.7721, 0.8761, 0.5935, 0.9401, 0.5672, 0.9097, 0.5682, 0.9091, 0.5943, 0.9393, 0.6161, 0.958, 0.5935, 0.9401, 0.5943, 0.9393, 0.6168, 0.957, 0.7688, 0.9196, 0.758, 0.939, 0.7573, 0.9384, 0.768, 0.9193, 0.6414, 0.9702, 0.6161, 0.958, 0.6168, 0.957, 0.6418, 0.9691, 0.1988, 0.763, 0.1642, 0.7476, 0.1656, 0.7425, 0.2017, 0.7586, 0.2201, 0.7801, 0.1988, 0.763, 0.2017, 0.7586, 0.224, 0.7765, 0.2354, 0.8027, 0.2201, 0.7801, 0.224, 0.7765, 0.24, 0.8, 0.248, 0.8384, 0.2354, 0.8027, 0.24, 0.8, 0.2532, 0.8374, 0.248, 0.8818, 0.248, 0.8384, 0.2532, 0.8374, 0.2532, 0.8828, 0.2354, 0.9175, 0.248, 0.8818, 0.2532, 0.8828, 0.2401, 0.9201, 0.2201, 0.9401, 0.2354, 0.9175, 0.2401, 0.9201, 0.224, 0.9437, 0.1988, 0.9572, 0.2201, 0.9401, 0.224, 0.9437, 0.2018, 0.9616, 0.1642, 0.9726, 0.1988, 0.9572, 0.2018, 0.9616, 0.1656, 0.9777, 0.1426, 0.9743, 0.1642, 0.9726, 0.1656, 0.9777, 0.143, 0.9795, 0.8983, 0.4393, 0.8983, 0.4055, 0.9263, 0.4055, 0.9263, 0.4393, 0.8983, 0.478, 0.8983, 0.4393, 0.9263, 0.4393, 0.9263, 0.478, 0.8983, 0.5117, 0.8983, 0.478, 0.9263, 0.478, 0.9263, 0.5117, 0.8983, 0.6134, 0.8983, 0.5941, 0.9263, 0.5941, 0.9263, 0.6134, 0.8983, 0.5941, 0.8983, 0.5603, 0.9263, 0.5603, 0.9263, 0.5941, 0.8983, 0.536, 0.8983, 0.5117, 0.9263, 0.5117, 0.9263, 0.536, 0.8983, 0.3812, 0.8983, 0.3569, 0.9263, 0.3569, 0.9263, 0.3812, 0.8983, 0.5603, 0.8983, 0.536, 0.9263, 0.536, 0.9263, 0.5603, 0.8983, 0.3569, 0.8983, 0.3232, 0.9263, 0.3232, 0.9263, 0.3569, 0.8983, 0.4055, 0.8983, 0.3812, 0.9263, 0.3812, 0.9263, 0.4055, 0.2391, 0.8801, 0.2275, 0.913, 0.2244, 0.9113, 0.2356, 0.8795, 0.4712, 0.7605, 0.4875, 0.7718, 0.4857, 0.7736, 0.4698, 0.7626, 0.1937, 0.9496, 0.1618, 0.9638, 0.1609, 0.9604, 0.1918, 0.9467, 0.4875, 0.7718, 0.5086, 0.799, 0.5064, 0.8002, 0.4857, 0.7736, 0.1937, 0.7706, 0.2133, 0.7864, 0.2107, 0.7888, 0.1917, 0.7735, 0.4642, 0.9589, 0.4412, 0.9682, 0.4404, 0.9658, 0.463, 0.9567, 0.5189, 0.8216, 0.5228, 0.8461, 0.5203, 0.8463, 0.5165, 0.8223, 0.1618, 0.7564, 0.1937, 0.7706, 0.1917, 0.7735, 0.1608, 0.7598, 0.4839, 0.9438, 0.4642, 0.9589, 0.463, 0.9567, 0.4823, 0.9419, 0.4412, 0.9682, 0.4072, 0.9735, 0.4071, 0.971, 0.4404, 0.9658, 0.5086, 0.799, 0.5189, 0.8216, 0.5165, 0.8223, 0.5064, 0.8002, 0.1418, 0.7548, 0.1618, 0.7564, 0.1608, 0.7598, 0.1415, 0.7582, 0.5057, 0.9171, 0.4839, 0.9438, 0.4823, 0.9419, 0.5036, 0.9158, 0.5203, 0.8805, 0.5057, 0.9171, 0.5036, 0.9158, 0.5179, 0.88, 0.5217, 0.8808, 0.5069, 0.9179, 0.5057, 0.9171, 0.5203, 0.8805, 0.5069, 0.9179, 0.4849, 0.9449, 0.4839, 0.9438, 0.5057, 0.9171, 0.5099, 0.7983, 0.5203, 0.8212, 0.5189, 0.8216, 0.5086, 0.799, 0.4416, 0.9696, 0.4072, 0.9749, 0.4072, 0.9735, 0.4412, 0.9682, 0.4849, 0.9449, 0.4649, 0.9602, 0.4642, 0.9589, 0.4839, 0.9438, 0.5203, 0.8212, 0.5243, 0.846, 0.5228, 0.8461, 0.5189, 0.8216, 0.4649, 0.9602, 0.4416, 0.9696, 0.4412, 0.9682, 0.4642, 0.9589, 0.4885, 0.7708, 0.5099, 0.7983, 0.5086, 0.799, 0.4875, 0.7718, 0.472, 0.7593, 0.4885, 0.7708, 0.4875, 0.7718, 0.4712, 0.7605, 0.5243, 0.846, 0.5217, 0.8808, 0.5203, 0.8805, 0.5228, 0.8461, 0.5506, 0.1119, 0.5506, 0.1371, 0.3872, 0.1371, 0.3872, 0.1119, 0.5506, 0.2722, 0.5506, 0.2974, 0.3872, 0.2974, 0.3872, 0.2722, 0.5506, 0.05184, 0.5506, 0.08677, 0.3872, 0.08677, 0.3872, 0.05184, 0.5506, 0.247, 0.5506, 0.2722, 0.3872, 0.2722, 0.3872, 0.247, 0.5506, 0.03182, 0.5506, 0.05184, 0.3872, 0.05184, 0.3872, 0.03182, 0.5506, 0.1371, 0.5506, 0.1618, 0.5375, 0.154, 0.547, 0.1656, 0.5451, 0.1691, 0.5435, 0.172, 0.3872, 0.172, 0.3872, 0.1371, 0.5506, 0.08677, 0.5506, 0.1119, 0.3872, 0.1119, 0.3872, 0.08677, 0.5506, 0.2974, 0.5506, 0.3323, 0.3872, 0.3323, 0.3872, 0.2974, 0.2346, 0.1203, 0.2346, 0.148, 0.2017, 0.148, 0.2017, 0.1203, 0.2346, 0.05409, 0.2346, 0.09255, 0.2017, 0.09255, 0.2017, 0.05409, 0.2346, 0.03205, 0.2346, 0.05409, 0.2017, 0.05409, 0.2017, 0.03205, 0.2346, 0.3244, 0.2346, 0.3629, 0.2017, 0.3629, 0.2017, 0.3244, 0.2346, 0.2967, 0.2346, 0.3244, 0.2017, 0.3244, 0.2017, 0.2967, 0.2346, 0.09255, 0.2346, 0.1203, 0.2017, 0.1203, 0.2017, 0.09255, 0.2346, 0.269, 0.2346, 0.2967, 0.2017, 0.2967, 0.2017, 0.269, 0.7443, 0.2974, 0.7443, 0.3323, 0.5506, 0.3323, 0.5506, 0.2974, 0.7443, 0.08677, 0.7443, 0.1119, 0.5506, 0.1119, 0.5506, 0.08677, 0.7443, 0.1371, 0.7443, 0.172, 0.6307, 0.172, 0.6295, 0.1691, 0.6248, 0.1574, 0.6265, 0.1691, 0.627, 0.172, 0.5507, 0.172, 0.5523, 0.1691, 0.555, 0.1645, 0.5506, 0.1618, 0.5506, 0.1371, 0.7443, 0.172, 0.7443, 0.2121, 0.5914, 0.2121, 0.6175, 0.2039, 0.6357, 0.1839, 0.6307, 0.172, 0.7443, 0.2121, 0.7443, 0.247, 0.5781, 0.247, 0.5834, 0.2396, 0.5642, 0.2213, 0.5872, 0.2135, 0.5914, 0.2121, 0.7443, 0.03182, 0.7443, 0.05184, 0.5506, 0.05184, 0.5506, 0.03182, 0.7443, 0.247, 0.7443, 0.2722, 0.5506, 0.2722, 0.5506, 0.247, 0.5712, 0.247, 0.5699, 0.2527, 0.5673, 0.2645, 0.5746, 0.2527, 0.5781, 0.247, 0.7443, 0.05184, 0.7443, 0.08677, 0.5506, 0.08677, 0.5506, 0.05184, 0.7443, 0.2722, 0.7443, 0.2974, 0.5506, 0.2974, 0.5506, 0.2722, 0.7443, 0.1119, 0.7443, 0.1371, 0.5506, 0.1371, 0.5506, 0.1119, 0.8366, 0.4604, 0.8243, 0.4355, 0.8268, 0.4341, 0.8393, 0.4593, 0.8466, 0.6237, 0.8509, 0.6047, 0.8544, 0.6053, 0.8501, 0.6246, 0.8137, 0.4186, 0.8021, 0.4029, 0.8042, 0.4012, 0.816, 0.4169, 0.8509, 0.6047, 0.8544, 0.5708, 0.8579, 0.571, 0.8544, 0.6053, 0.8243, 0.4355, 0.8137, 0.4186, 0.816, 0.4169, 0.8268, 0.4341, 0.8544, 0.5708, 0.8544, 0.5463, 0.8579, 0.5461, 0.8579, 0.571, 0.8021, 0.4029, 0.785, 0.3844, 0.7867, 0.3825, 0.8042, 0.4012, 0.8544, 0.5463, 0.8524, 0.5225, 0.8558, 0.522, 0.8579, 0.5461, 0.8524, 0.5225, 0.8467, 0.4921, 0.8498, 0.4913, 0.8558, 0.522, 0.8467, 0.4921, 0.8366, 0.4604, 0.8393, 0.4593, 0.8498, 0.4913, 0.8492, 0.4551, 0.8611, 0.4882, 0.8581, 0.4891, 0.8464, 0.4563, 0.8362, 0.4285, 0.8492, 0.4551, 0.8464, 0.4563, 0.8337, 0.4299, 0.7816, 0.3659, 0.7933, 0.3755, 0.7916, 0.3774, 0.7799, 0.3679, 0.7933, 0.3755, 0.8121, 0.3946, 0.8101, 0.3965, 0.7916, 0.3774, 0.8252, 0.4105, 0.8362, 0.4285, 0.8337, 0.4299, 0.8229, 0.4122, 0.8716, 0.5454, 0.8714, 0.5714, 0.8679, 0.5712, 0.8681, 0.5456, 0.8121, 0.3946, 0.8252, 0.4105, 0.8229, 0.4122, 0.8101, 0.3965, 0.8714, 0.5714, 0.8676, 0.6074, 0.8641, 0.6068, 0.8679, 0.5712, 0.8684, 0.5204, 0.8716, 0.5454, 0.8681, 0.5456, 0.8651, 0.5209, 0.8611, 0.4882, 0.8684, 0.5204, 0.8651, 0.5209, 0.8581, 0.4891, 0.8042, 0.4012, 0.7867, 0.3825, 0.7916, 0.3774, 0.8101, 0.3965, 0.816, 0.4169, 0.8042, 0.4012, 0.8101, 0.3965, 0.8229, 0.4122, 0.816, 0.4169, 0.8229, 0.4122, 0.8337, 0.4299, 0.8268, 0.4341, 0.8268, 0.4341, 0.8337, 0.4299, 0.8464, 0.4563, 0.8393, 0.4593, 0.8393, 0.4593, 0.8464, 0.4563, 0.8581, 0.4891, 0.8498, 0.4913, 0.8498, 0.4913, 0.8581, 0.4891, 0.8651, 0.5209, 0.8558, 0.522, 0.8558, 0.522, 0.8651, 0.5209, 0.8681, 0.5456, 0.8579, 0.5461, 0.8579, 0.571, 0.8579, 0.5461, 0.8681, 0.5456, 0.8679, 0.5712, 0.8544, 0.6053, 0.8579, 0.571, 0.8679, 0.5712, 0.8641, 0.6068, 0.8501, 0.6246, 0.8544, 0.6053, 0.8641, 0.6068, 0.8594, 0.6268, 0.7376, 0.4957, 0.8716, 0.5454, 0.8684, 0.5204, 0.735, 0.4701, 0.335, 0.3193, 0.1722, 0.09765, 0.1531, 0.08683, 0.09447, 0.08003, 0.2571, 0.2334, 0.2808, 0.2954, 0.2825, 0.2994, 0.1698, 0.09102, 0.163, 0.148, 0.2017, 0.148, 0.04237, 0.03109, 0.04204, 0.02873, 0.01061, 0.006561, 0.00579, 0.003103, 0.1354, 0.1954, 0.001835, 0.002649, 0.003035, 0.004342, 0.03145, 0.04427, 0.1235, 0.1731, 0.12, 0.1644, 0.1065, 0.148, 0.06614, 0.09196, 0.02576, 0.03501, 0.1428, 0.1942, 0.2346, 0.269, 0.2017, 0.269, 0.006132, 0.008177, 0.001835, 0.002649, 0.1354, 0.1954, 0.3661, 0.269, 0.3332, 0.269, 0.5415, 0.7816, 0.6768, 0.977, 0.3332, 0.269, 0.3004, 0.269, 0.4061, 0.5862, 0.5415, 0.7816, 0.3004, 0.269, 0.2675, 0.269, 0.2707, 0.3908, 0.4061, 0.5862, 0.2675, 0.269, 0.2346, 0.269, 0.1354, 0.1954, 0.2707, 0.3908, 0.6768, 0.977, 0.5415, 0.7816, 0.5713, 0.7767, 0.7142, 0.9708, 0.5415, 0.7816, 0.4061, 0.5862, 0.4285, 0.5825, 0.5713, 0.7767, 0.4061, 0.5862, 0.2707, 0.3908, 0.2857, 0.3883, 0.4285, 0.5825, 0.2707, 0.3908, 0.1354, 0.1954, 0.1428, 0.1942, 0.2857, 0.3883, 0.3661, 0.269, 0.3661, 0.2967, 0.3332, 0.2967, 0.3332, 0.269, 0.3332, 0.269, 0.3332, 0.2967, 0.3004, 0.2967, 0.3004, 0.269, 0.3004, 0.269, 0.3004, 0.2967, 0.2675, 0.2967, 0.2675, 0.269, 0.2675, 0.269, 0.2675, 0.2967, 0.2346, 0.2967, 0.2346, 0.269, 0.3661, 0.09255, 0.3661, 0.1203, 0.3332, 0.1203, 0.3332, 0.09255, 0.3332, 0.09255, 0.3332, 0.1203, 0.3004, 0.1203, 0.3004, 0.09255, 0.3004, 0.09255, 0.3004, 0.1203, 0.2675, 0.1203, 0.2675, 0.09255, 0.2675, 0.09255, 0.2675, 0.1203, 0.2346, 0.1203, 0.2346, 0.09255, 0.3661, 0.2967, 0.3661, 0.3244, 0.3332, 0.3244, 0.3332, 0.2967, 0.3332, 0.2967, 0.3332, 0.3244, 0.3004, 0.3244, 0.3004, 0.2967, 0.3004, 0.2967, 0.3004, 0.3244, 0.2675, 0.3244, 0.2675, 0.2967, 0.2675, 0.2967, 0.2675, 0.3244, 0.2346, 0.3244, 0.2346, 0.2967, 0.3661, 0.3244, 0.3661, 0.3629, 0.3332, 0.3629, 0.3332, 0.3244, 0.3332, 0.3244, 0.3332, 0.3629, 0.3004, 0.3629, 0.3004, 0.3244, 0.3004, 0.3244, 0.3004, 0.3629, 0.2675, 0.3629, 0.2675, 0.3244, 0.2675, 0.3244, 0.2675, 0.3629, 0.2346, 0.3629, 0.2346, 0.3244, 0.3661, 0.03205, 0.3661, 0.05409, 0.3332, 0.05409, 0.3332, 0.03205, 0.3332, 0.03205, 0.3332, 0.05409, 0.3004, 0.05409, 0.3004, 0.03205, 0.3004, 0.03205, 0.3004, 0.05409, 0.2675, 0.05409, 0.2675, 0.03205, 0.2675, 0.03205, 0.2675, 0.05409, 0.2346, 0.05409, 0.2346, 0.03205, 0.3661, 0.05409, 0.3661, 0.09255, 0.3332, 0.09255, 0.3332, 0.05409, 0.3332, 0.05409, 0.3332, 0.09255, 0.3004, 0.09255, 0.3004, 0.05409, 0.3004, 0.05409, 0.3004, 0.09255, 0.2675, 0.09255, 0.2675, 0.05409, 0.2675, 0.05409, 0.2675, 0.09255, 0.2346, 0.09255, 0.2346, 0.05409, 0.3661, 0.1203, 0.3661, 0.148, 0.3332, 0.148, 0.3332, 0.1203, 0.3332, 0.1203, 0.3332, 0.148, 0.3004, 0.148, 0.3004, 0.1203, 0.3004, 0.1203, 0.3004, 0.148, 0.2675, 0.148, 0.2675, 0.1203, 0.2675, 0.1203, 0.2675, 0.148, 0.2346, 0.148, 0.2346, 0.1203, 0.7142, 0.9708, 0.5713, 0.7767, 0.3332, 0.148, 0.3661, 0.148, 0.5713, 0.7767, 0.4285, 0.5825, 0.3004, 0.148, 0.3332, 0.148, 0.4285, 0.5825, 0.2857, 0.3883, 0.2675, 0.148, 0.3004, 0.148, 0.2857, 0.3883, 0.1428, 0.1942, 0.2346, 0.148, 0.2675, 0.148, 0.8492, 0.4551, 0.008044, 0.148, 0.04678, 0.148, 0.6793, 0.3641, 0.6793, 0.3641, 0.04678, 0.148, 0.08552, 0.148, 0.5095, 0.2731, 0.5095, 0.2731, 0.08552, 0.148, 0.1243, 0.148, 0.3149, 0.1781, 0.3409, 0.1844, 0.3474, 0.1862, 0.8684, 0.5204, 0.8611, 0.4882, 0.6889, 0.3906, 0.735, 0.4701, 0.735, 0.4701, 0.6889, 0.3906, 0.5167, 0.2929, 0.6017, 0.4198, 0.6017, 0.4198, 0.5167, 0.2929, 0.3445, 0.1953, 0.4684, 0.3695, 0.4684, 0.3695, 0.3445, 0.1953, 0.1722, 0.09765, 0.335, 0.3193, 0.2017, 0.2967, 0.3357, 0.3464, 0.335, 0.3193, 0.2825, 0.2994, 0.2594, 0.3015, 0.2676, 0.2938, 0.2017, 0.269, 0.3357, 0.3464, 0.4697, 0.3962, 0.4684, 0.3695, 0.335, 0.3193, 0.4697, 0.3962, 0.6036, 0.4459, 0.6017, 0.4198, 0.4684, 0.3695, 0.6036, 0.4459, 0.7376, 0.4957, 0.735, 0.4701, 0.6017, 0.4198, 0.08552, 0.03205, 0.04678, 0.03205, 0.7816, 0.3659, 0.7799, 0.3679, 0.7758, 0.3737, 0.7443, 0.03182, 0.5506, 0.03182, 0.3872, 0.03182, 0.472, 0.7593, 0.4712, 0.7605, 0.8983, 0.6134, 0.1416, 0.962, 0.1419, 0.9654, 0.1421, 0.9676, 0.1426, 0.9743, 0.9423, 0.7225, 0.7756, 0.8757, 0.7742, 0.8759, 0.7729, 0.8761, 0.3661, 0.03205, 0.3332, 0.03205, 0.3004, 0.03205, 0.2675, 0.03205, 0.2346, 0.03205, 0.2017, 0.03205, 0.163, 0.03205, 0.1243, 0.03205, 0.08551, 0.3849, 0.1243, 0.3849, 0.163, 0.3849, 0.2017, 0.3849, 0.2346, 0.3849, 0.2675, 0.3849, 0.3004, 0.3849, 0.3332, 0.3849, 0.3661, 0.3849, 0.558, 0.8881, 0.556, 0.8887, 0.5541, 0.8895, 0.9423, 0.3586, 0.1425, 0.7459, 0.142, 0.7527, 0.1418, 0.7548, 0.1415, 0.7582, 0.8983, 0.3038, 0.3877, 0.9705, 0.3875, 0.9719, 0.3872, 0.3523, 0.5506, 0.3523, 0.7443, 0.3523, 0.8501, 0.6246, 0.8594, 0.6268, 0.8629, 0.6276, 0.04678, 0.3849, 0.8611, 0.4882, 0.8492, 0.4551, 0.6793, 0.3641, 0.6889, 0.3906, 0.6889, 0.3906, 0.6793, 0.3641, 0.5095, 0.2731, 0.5167, 0.2929, 0.5167, 0.2929, 0.5095, 0.2731, 0.3474, 0.1862, 0.3749, 0.2046, 0.3421, 0.1887, 0.3445, 0.1953, 0.3445, 0.1953, 0.3421, 0.1887, 0.2964, 0.166, 0.1722, 0.09745, 0.1722, 0.09765, 0.2017, 0.1203, 0.2017, 0.148, 0.163, 0.148, 0.163, 0.1203, 0.163, 0.1203, 0.163, 0.148, 0.1243, 0.148, 0.1243, 0.1203, 0.1243, 0.1203, 0.1243, 0.148, 0.08552, 0.148, 0.08552, 0.1203, 0.08552, 0.1203, 0.08552, 0.148, 0.04678, 0.148, 0.04678, 0.1203, 0.2017, 0.05409, 0.2017, 0.09255, 0.163, 0.09255, 0.163, 0.05409, 0.163, 0.05409, 0.163, 0.09255, 0.1243, 0.09255, 0.1243, 0.05409, 0.1243, 0.05409, 0.1243, 0.09255, 0.08552, 0.09255, 0.08552, 0.05409, 0.08552, 0.05409, 0.08552, 0.09255, 0.04678, 0.09255, 0.04678, 0.05409, 0.2017, 0.03205, 0.2017, 0.05409, 0.163, 0.05409, 0.163, 0.03205, 0.163, 0.03205, 0.163, 0.05409, 0.1243, 0.05409, 0.1243, 0.03205, 0.1243, 0.03205, 0.1243, 0.05409, 0.08552, 0.05409, 0.08552, 0.03205, 0.08552, 0.03205, 0.08552, 0.05409, 0.04678, 0.05409, 0.04678, 0.03205, 0.2017, 0.3244, 0.2017, 0.3629, 0.163, 0.3629, 0.163, 0.3244, 0.163, 0.3244, 0.163, 0.3629, 0.1243, 0.3629, 0.1243, 0.3244, 0.1243, 0.3244, 0.1243, 0.3629, 0.08551, 0.3629, 0.08551, 0.3244, 0.08551, 0.3244, 0.08551, 0.3629, 0.04678, 0.3629, 0.04678, 0.3244, 0.2017, 0.2967, 0.2017, 0.3244, 0.163, 0.3244, 0.163, 0.2967, 0.163, 0.2967, 0.163, 0.3244, 0.1243, 0.3244, 0.1243, 0.2967, 0.1243, 0.2967, 0.1243, 0.3244, 0.08551, 0.3244, 0.08551, 0.2967, 0.08551, 0.2967, 0.08551, 0.3244, 0.04678, 0.3244, 0.04678, 0.2967, 0.2017, 0.09255, 0.2017, 0.1203, 0.163, 0.1203, 0.163, 0.09255, 0.163, 0.09255, 0.163, 0.1203, 0.1243, 0.1203, 0.1243, 0.09255, 0.1243, 0.09255, 0.1243, 0.1203, 0.08552, 0.1203, 0.08552, 0.09255, 0.08552, 0.09255, 0.08552, 0.1203, 0.04678, 0.1203, 0.04678, 0.09255, 0.0, 0.0, 0.0, 0.0, 0.0, 0.0, 0.0, 0.0, 0.0, 0.0, 0.0, 0.0, 0.0, 0.0, 0.0, 0.0, 0.0, 0.0, 0.0, 0.0, 0.0, 0.0, 0.0, 0.0, 0.0, 0.0, 0.0, 0.0, 0.0, 0.0, 0.5493, 0.2121, 0.5499, 0.2135, 0.5506, 0.2154, 0.5506, 0.247, 0.3872, 0.247, 0.3872, 0.2121, 0.0, 0.0, 0.0, 0.0, 0.0, 0.0, 0.0, 0.0, 0.0, 0.0, 0.0, 0.0, 0.0, 0.0, 0.0, 0.0, 0.0, 0.0, 0.0, 0.0, 0.0, 0.0, 0.0, 0.0, 0.0, 0.0, 0.0, 0.0, 0.0, 0.0, 0.0, 0.0, 0.0, 0.0, 0.0, 0.0, 0.0, 0.0, 0.0, 0.0, 0.0, 0.0, 0.0, 0.0, 0.0, 0.0, 0.0, 0.0, 0.0, 0.0, 0.0, 0.0, 0.0, 0.0, 0.0, 0.0, 0.0, 0.0, 0.0, 0.0, 0.0, 0.0, 0.0, 0.0, 0.0, 0.0, 0.0, 0.0, 0.0, 0.0, 0.0, 0.0, 0.0, 0.0, 0.0, 0.0, 0.0, 0.0, 0.0, 0.0, 0.0, 0.0, 0.1717, 0.09612, 0.279, 0.1555, 0.3412, 0.1862, 0.3407, 0.1848, 0.3335, 0.1787, 0.1698, 0.09102, 0.0, 0.0, 0.0, 0.0, 0.0, 0.0, 0.0, 0.0, 0.0, 0.0, 0.0, 0.0, 0.0, 0.0, 0.0, 0.0, 0.0, 0.0, 0.0, 0.0, 0.0, 0.0, 0.0, 0.0, 0.0, 0.0, 0.0, 0.0, 0.0, 0.0, 0.0, 0.0, 0.0, 0.0, 0.0, 0.0, 0.0, 0.0, 0.0, 0.0, 0.3335, 0.1787, 0.3298, 0.1782, 0.2623, 0.1664, 0.3149, 0.1781, 0.1243, 0.148, 0.163, 0.148, 0.1698, 0.09102, 0.3412, 0.1862, 0.3439, 0.1875, 0.3407, 0.1848, 0.0, 0.0, 0.0, 0.0, 0.0, 0.0, 0.0, 0.0, 0.0, 0.0, 0.04362, 0.06084, 0.0, 0.0, 0.0, 0.0, 0.0, 0.0, 0.0, 0.0, 0.0, 0.0, 0.0, 0.0, 0.0, 0.0, 0.5506, 0.2154, 0.5554, 0.228, 0.5733, 0.2389, 0.5712, 0.247, 0.5506, 0.247, 0.0, 0.0, 0.0, 0.0, 0.0, 0.0, 0.0, 0.0, 0.0, 0.0, 0.0, 0.0, 0.0, 0.0, 0.0, 0.0, 0.0, 0.0, 0.0, 0.0, 0.0, 0.0, 0.0, 0.0, 0.627, 0.172, 0.6287, 0.1832, 0.6136, 0.2, 0.5592, 0.2088, 0.5506, 0.1996, 0.5506, 0.1722, 0.5507, 0.172, 0.0, 0.0, 0.0, 0.0, 0.0, 0.0, 0.0, 0.0, 0.0, 0.0, 0.0, 0.0, 0.0, 0.0, 0.0, 0.0, 0.0, 0.0, 0.0, 0.0, 0.0, 0.0, 0.0, 0.0, 0.5435, 0.172, 0.535, 0.1867, 0.5256, 0.1867, 0.5228, 0.1762, 0.5214, 0.1926, 0.5431, 0.1969, 0.5493, 0.2121, 0.3872, 0.2121, 0.3872, 0.172, 0.5506, 0.1996, 0.5403, 0.1888, 0.5506, 0.1722, 0.0, 0.0, 0.0, 0.0, 0.0, 0.0, 0.0, 0.0, 0.0, 0.0, 0.2676, 0.2938, 0.2647, 0.2893, 0.2154, 0.2115, 0.09163, 0.106, 0.006132, 0.008177, 0.2017, 0.269, 0.0, 0.0, 0.0, 0.0, 0.0, 0.0, 0.0, 0.0, 0.0, 0.0, 0.0, 0.0, 0.0, 0.0, 0.0, 0.0, 0.0, 0.0, 0.0, 0.0, 0.0, 0.0, 0.0, 0.0, 0.0, 0.0, 0.0, 0.0, 0.0, 0.0, 0.0, 0.0, 0.0, 0.0, 0.0, 0.0, 0.0, 0.0, 0.0, 0.0, 0.0, 0.0, 0.0, 0.0, 0.0, 0.0, 0.0, 0.0, 0.0, 0.0, 0.0, 0.0, 0.0, 0.0, 0.0, 0.0, 0.0, 0.0, 0.0, 0.0, 0.0, 0.0, 0.03843, 0.02159, 0.1717, 0.09612, 0.1698, 0.09102, 0.00579, 0.003103, 0.0, 0.0, 0.0, 0.0, 0.0, 0.0, 0.0, 0.0, 0.0, 0.0, 0.0, 0.0, 0.7867, 0.3825, 0.7758, 0.3737, 0.7799, 0.3679, 0.7916, 0.3774, 0.785, 0.3844, 0.7741, 0.3756, 0.7758, 0.3737, 0.7867, 0.3825, 0.1618, 0.9638, 0.1419, 0.9654, 0.1416, 0.962, 0.1609, 0.9604, 0.7756, 0.8913, 0.7729, 0.8761, 0.7742, 0.8759, 0.777, 0.8915, 0.9705, 0.6998, 0.9705, 0.7225, 0.9423, 0.7225, 0.9423, 0.6998, 0.777, 0.8915, 0.7742, 0.8759, 0.7756, 0.8757, 0.7784, 0.8916, 0.08551, 0.3629, 0.08551, 0.3849, 0.04678, 0.3849, 0.04678, 0.3629, 0.1243, 0.3629, 0.1243, 0.3849, 0.08551, 0.3849, 0.08551, 0.3629, 0.163, 0.3629, 0.163, 0.3849, 0.1243, 0.3849, 0.1243, 0.3629, 0.2017, 0.3629, 0.2017, 0.3849, 0.163, 0.3849, 0.163, 0.3629, 0.2675, 0.3629, 0.2675, 0.3849, 0.2346, 0.3849, 0.2346, 0.3629, 0.3004, 0.3629, 0.3004, 0.3849, 0.2675, 0.3849, 0.2675, 0.3629, 0.3332, 0.3629, 0.3332, 0.3849, 0.3004, 0.3849, 0.3004, 0.3629, 0.3661, 0.3629, 0.3661, 0.3849, 0.3332, 0.3849, 0.3332, 0.3629, 0.8676, 0.6074, 0.8629, 0.6276, 0.8594, 0.6268, 0.8641, 0.6068, 0.7443, 0.3323, 0.7443, 0.3523, 0.5506, 0.3523, 0.5506, 0.3323, 0.2346, 0.3629, 0.2346, 0.3849, 0.2017, 0.3849, 0.2017, 0.3629, 0.5506, 0.3323, 0.5506, 0.3523, 0.3872, 0.3523, 0.3872, 0.3323, 0.4072, 0.9749, 0.3875, 0.9719, 0.3877, 0.9705, 0.4072, 0.9735, 0.4072, 0.9735, 0.3877, 0.9705, 0.388, 0.968, 0.4071, 0.971, 0.8983, 0.3232, 0.8983, 0.3038, 0.9263, 0.3038, 0.9263, 0.3232, 0.1642, 0.7476, 0.1425, 0.7459, 0.1429, 0.7407, 0.1656, 0.7425, 0.5672, 0.9097, 0.558, 0.8881, 0.5591, 0.8877, 0.5682, 0.9091, 0.1623, 0.7543, 0.142, 0.7527, 0.1425, 0.7459, 0.1642, 0.7476, 0.1618, 0.7564, 0.1418, 0.7548, 0.142, 0.7527, 0.1623, 0.7543, 0.3872, 0.3323, 0.3872, 0.3523, 0.385, 0.3523, 0.385, 0.3323, 0.04678, 0.3629, 0.04678, 0.3849, 0.008044, 0.3849, 0.008044, 0.3629])
_uv.active_render = True
_uv = me_cube_001.uv_layers.new(name='UVMap.001')
_uv.uv.foreach_set('vector', [0.0, 0.0, 0.0, 0.0, 0.0, 0.0, 0.0, 0.0, 0.0, 0.0, 0.0, 0.0, 0.0, 0.0, 0.0, 0.0, 0.0, 0.0, 0.0, 0.0, 0.0, 0.0, 0.0, 0.0, 0.0, 0.0, 0.0, 0.0, 0.0, 0.0, 0.0, 0.0, 0.0, 0.0, 0.0, 0.0, 0.0, 0.0, 0.0, 0.0, 0.0, 0.0, 0.0, 0.0, 0.0, 0.0, 0.0, 0.0, 0.0, 0.0, 0.0, 0.0, 0.0, 0.0, 0.0, 0.0, 0.0, 0.0, 0.0, 0.0, 0.0, 0.0, 0.0, 0.0, 0.0, 0.0, 0.0, 0.0, 0.0, 0.0, 0.0, 0.0, 0.0, 0.0, 0.0, 0.0, 0.0, 0.0, 0.0, 0.0, 0.0, 0.0, 0.0, 0.0, 0.0, 0.0, 0.0, 0.0, 0.0, 0.0, 0.0, 0.0, 0.0, 0.0, 0.0, 0.0, 0.0, 0.0, 0.0, 0.0, 0.0, 0.0, 0.0, 0.0, 0.0, 0.0, 0.0, 0.0, 0.0, 0.0, 0.0, 0.0, 0.0, 0.0, 0.0, 0.0, 0.0, 0.0, 0.0, 0.0, 0.0, 0.0, 0.0, 0.0, 0.0, 0.0, 0.0, 0.0, 0.0, 0.0, 0.0, 0.0, 0.0, 0.0, 0.0, 0.0, 0.0, 0.0, 0.0, 0.0, 0.0, 0.0, 0.0, 0.0, 0.0, 0.0, 0.0, 0.0, 0.0, 0.0, 0.0, 0.0, 0.0, 0.0, 0.0, 0.0, 0.0, 0.0, 0.0, 0.0, 0.0, 0.0, 0.0, 0.0, 0.0, 0.0, 0.0, 0.0, 0.0, 0.0, 0.0, 0.0, 0.0, 0.0, 0.0, 0.0, 0.0, 0.0, 0.0, 0.0, 0.0, 0.0, 0.0, 0.0, 0.0, 0.0, 0.0, 0.0, 0.0, 0.0, 0.0, 0.0, 0.0, 0.0, 0.0, 0.0, 0.0, 0.0, 0.0, 0.0, 0.0, 0.0, 0.0, 0.0, 0.0, 0.0, 0.0, 0.0, 0.0, 0.0, 0.0, 0.0, 0.0, 0.0, 0.0, 0.0, 0.0, 0.0, 0.0, 0.0, 0.0, 0.0, 0.0, 0.0, 0.0, 0.0, 0.0, 0.0, 0.0, 0.0, 0.0, 0.0, 0.0, 0.0, 0.0, 0.0, 0.0, 0.0, 0.0, 0.0, 0.0, 0.0, 0.0, 0.0, 0.0, 0.0, 0.0, 0.0, 0.0, 0.0, 0.0, 0.0, 0.0, 0.0, 0.0, 0.0, 0.0, 0.0, 0.0, 0.0, 0.0, 0.0, 0.0, 0.0, 0.0, 0.0, 0.0, 0.0, 0.0, 0.0, 0.0, 0.0, 0.0, 0.0, 0.0, 0.0, 0.0, 0.0, 0.0, 0.0, 0.0, 0.0, 0.0, 0.0, 0.0, 0.0, 0.0, 0.0, 0.0, 0.0, 0.0, 0.0, 0.0, 0.0, 0.0, 0.0, 0.0, 0.0, 0.0, 0.0, 0.0, 0.0, 0.0, 0.0, 0.0, 0.0, 0.0, 0.0, 0.0, 0.0, 0.0, 0.0, 0.0, 0.0, 0.0, 0.0, 0.0, 0.0, 0.0, 0.0, 0.0, 0.0, 0.0, 0.0, 0.0, 0.0, 0.0, 0.0, 0.0, 0.0, 0.0, 0.0, 0.0, 0.0, 0.0, 0.0, 0.0, 0.0, 0.0, 0.0, 0.0, 0.0, 0.0, 0.0, 0.0, 0.0, 0.0, 0.0, 0.0, 0.0, 0.0, 0.0, 0.0, 0.0, 0.0, 0.0, 0.0, 0.0, 0.0, 0.0, 0.0, 0.0, 0.0, 0.0, 0.0, 0.0, 0.0, 0.0, 0.0, 0.0, 0.0, 0.0, 0.0, 0.0, 0.0, 0.0, 0.0, 0.0, 0.0, 0.0, 0.0, 0.0, 0.0, 0.0, 0.0, 0.0, 0.0, 0.0, 0.0, 0.0, 0.0, 0.0, 0.0, 0.0, 0.0, 0.0, 0.0, 0.0, 0.0, 0.0, 0.0, 0.0, 0.0, 0.0, 0.0, 0.0, 0.0, 0.0, 0.0, 0.0, 0.0, 0.0, 0.0, 0.0, 0.0, 0.0, 0.0, 0.0, 0.0, 0.0, 0.0, 0.0, 0.0, 0.0, 0.0, 0.0, 0.0, 0.0, 0.0, 0.0, 0.0, 0.0, 0.0, 0.0, 0.0, 0.0, 0.0, 0.0, 0.0, 0.0, 0.0, 0.0, 0.0, 0.0, 0.0, 0.0, 0.0, 0.0, 0.0, 0.0, 0.0, 0.0, 0.0, 0.0, 0.0, 0.0, 0.0, 0.0, 0.0, 0.0, 0.0, 0.0, 0.0, 0.0, 0.0, 0.0, 0.0, 0.0, 0.0, 0.0, 0.0, 0.0, 0.0, 0.0, 0.0, 0.0, 0.0, 0.0, 0.0, 0.0, 0.0, 0.0, 0.0, 0.0, 0.0, 0.0, 0.0, 0.0, 0.0, 0.0, 0.0, 0.0, 0.0, 0.0, 0.0, 0.0, 0.0, 0.0, 0.0, 0.0, 0.0, 0.0, 0.0, 0.0, 0.0, 0.0, 0.0, 0.0, 0.0, 0.0, 0.0, 0.0, 0.0, 0.0, 0.0, 0.0, 0.0, 0.0, 0.0, 0.0, 0.0, 0.0, 0.0, 0.0, 0.0, 0.0, 0.0, 0.0, 0.0, 0.0, 0.0, 0.0, 0.0, 0.0, 0.0, 0.0, 0.0, 0.0, 0.0, 0.0, 0.0, 0.0, 0.0, 0.0, 0.0, 0.0, 0.0, 0.0, 0.0, 0.0, 0.0, 0.0, 0.0, 0.0, 0.0, 0.0, 0.0, 0.0, 0.0, 0.0, 0.0, 0.0, 0.0, 0.0, 0.0, 0.0, 0.0, 0.0, 0.0, 0.0, 0.0, 0.0, 0.0, 0.0, 0.0, 0.0, 0.0, 0.0, 0.0, 0.0, 0.0, 0.0, 0.0, 0.0, 0.0, 0.0, 0.0, 0.0, 0.0, 0.0, 0.0, 0.0, 0.0, 0.0, 0.0, 0.0, 0.0, 0.0, 0.0, 0.0, 0.0, 0.0, 0.0, 0.0, 0.0, 0.0, 0.0, 0.0, 0.0, 0.0, 0.0, 0.0, 0.0, 0.0, 0.0, 0.0, 0.0, 0.0, 0.0, 0.0, 0.0, 0.0, 0.0, 0.0, 0.0, 0.0, 0.0, 0.0, 0.0, 0.0, 0.0, 0.0, 0.0, 0.0, 0.0, 0.0, 0.0, 0.0, 0.0, 0.0, 0.0, 0.0, 0.0, 0.0, 0.0, 0.0, 0.0, 0.0, 0.0, 0.0, 0.0, 0.0, 0.0, 0.0, 0.0, 0.0, 0.0, 0.0, 0.0, 0.0, 0.0, 0.0, 0.0, 0.0, 0.0, 0.0, 0.0, 0.0, 0.0, 0.0, 0.0, 0.0, 0.0, 0.0, 0.0, 0.0, 0.0, 0.0, 0.0, 0.0, 0.0, 0.0, 0.0, 0.0, 0.0, 0.0, 0.0, 0.0, 0.0, 0.0, 0.0, 0.0, 0.0, 0.0, 0.0, 0.0, 0.0, 0.0, 0.0, 0.0, 0.0, 0.0, 0.0, 0.0, 0.0, 0.0, 0.0, 0.0, 0.0, 0.0, 0.0, 0.0, 0.0, 0.0, 0.0, 0.0, 0.0, 0.0, 0.0, 0.0, 0.0, 0.0, 0.0, 0.0, 0.0, 0.0, 0.0, 0.0, 0.0, 0.0, 0.0, 0.0, 0.0, 0.0, 0.0, 0.0, 0.0, 0.0, 0.0, 0.0, 0.0, 0.0, 0.0, 0.0, 0.0, 0.0, 0.0, 0.0, 0.0, 0.0, 0.0, 0.0, 0.0, 0.0, 0.0, 0.0, 0.0, 0.0, 0.0, 0.0, 0.0, 0.0, 0.0, 0.0, 0.0, 0.0, 0.0, 0.0, 0.0, 0.0, 0.0, 0.0, 0.0, 0.0, 0.0, 0.0, 0.0, 0.0, 0.0, 0.0, 0.0, 0.0, 0.0, 0.0, 0.0, 0.0, 0.0, 0.0, 0.0, 0.0, 0.0, 0.0, 0.0, 0.0, 0.0, 0.0, 0.0, 0.0, 0.0, 0.0, 0.0, 0.0, 0.0, 0.0, 0.0, 0.0, 0.0, 0.0, 0.0, 0.0, 0.0, 0.0, 0.0, 0.0, 0.0, 0.0, 0.0, 0.0, 0.0, 0.0, 0.0, 0.0, 0.0, 0.0, 0.0, 0.0, 0.0, 0.0, 0.0, 0.0, 0.0, 0.0, 0.0, 0.0, 0.0, 0.0, 0.0, 0.0, 0.0, 0.0, 0.0, 0.0, 0.0, 0.0, 0.0, 0.0, 0.0, 0.0, 0.0, 0.0, 0.0, 0.0, 0.0, 0.0, 0.0, 0.0, 0.0, 0.0, 0.0, 0.0, 0.0, 0.0, 0.0, 0.0, 0.0, 0.0, 0.0, 0.0, 0.0, 0.0, 0.0, 0.0, 0.0, 0.0, 0.0, 0.0, 0.0, 0.0, 0.0, 0.0, 0.0, 0.0, 0.0, 0.0, 0.0, 0.0, 0.0, 0.0, 0.0, 0.0, 0.0, 0.0, 0.0, 0.0, 0.0, 0.0, 0.0, 0.0, 0.0, 0.0, 0.0, 0.0, 0.0, 0.0, 0.0, 0.0, 0.0, 0.0, 0.0, 0.0, 0.0, 0.0, 0.0, 0.0, 0.0, 0.0, 0.0, 0.0, 0.0, 0.0, 0.0, 0.0, 0.0, 0.0, 0.0, 0.0, 0.0, 0.0, 0.0, 0.0, 0.0, 0.0, 0.0, 0.0, 0.0, 0.0, 0.0, 0.0, 0.0, 0.0, 0.0, 0.0, 0.0, 0.0, 0.0, 0.0, 0.0, 0.0, 0.0, 0.0, 0.0, 0.0, 0.0, 0.0, 0.0, 0.0, 0.0, 0.0, 0.0, 0.0, 0.0, 0.0, 0.0, 0.0, 0.0, 0.0, 0.0, 0.0, 0.0, 0.0, 0.0, 0.0, 0.0, 0.0, 0.0, 0.0, 0.0, 0.0, 0.0, 0.0, 0.0, 0.0, 0.0, 0.0, 0.0, 0.0, 0.0, 0.0, 0.0, 0.0, 0.0, 0.0, 0.0, 0.0, 0.0, 0.0, 0.0, 0.0, 0.0, 0.0, 0.0, 0.0, 0.0, 0.0, 0.0, 0.0, 0.0, 0.0, 0.0, 0.0, 0.0, 0.0, 0.0, 0.0, 0.0, 0.0, 0.0, 0.0, 0.0, 0.0, 0.0, 0.0, 0.0, 0.0, 0.0, 0.0, 0.0, 0.0, 0.0, 0.0, 0.0, 0.0, 0.0, 0.0, 0.0, 0.0, 0.0, 0.0, 0.0, 0.0, 0.0, 0.0, 0.0, 0.0, 0.0, 0.0, 0.0, 0.0, 0.0, 0.0, 0.0, 0.0, 0.0, 0.0, 0.0, 0.0, 0.0, 0.0, 0.0, 0.0, 0.0, 0.0, 0.0, 0.0, 0.0, 0.0, 0.0, 0.0, 0.0, 0.0, 0.0, 0.0, 0.0, 0.0, 0.0, 0.0, 0.0, 0.0, 0.0, 0.0, 0.0, 0.0, 0.0, 0.0, 0.0, 0.0, 0.0, 0.0, 0.0, 0.0, 0.0, 0.0, 0.0, 0.0, 0.0, 0.0, 0.0, 0.0, 0.0, 0.0, 0.0, 0.0, 0.0, 0.0, 0.0, 0.0, 0.0, 0.0, 0.0, 0.0, 0.0, 0.0, 0.0, 0.0, 0.0, 0.0, 0.0, 0.0, 0.0, 0.0, 0.0, 0.0, 0.0, 0.0, 0.0, 0.0, 0.0, 0.0, 0.0, 0.0, 0.0, 0.0, 0.0, 0.0, 0.0, 0.0, 0.0, 0.0, 0.0, 0.0, 0.0, 0.0, 0.0, 0.0, 0.0, 0.0, 0.0, 0.0, 0.0, 0.0, 0.0, 0.0, 0.0, 0.0, 0.0, 0.0, 0.0, 0.0, 0.0, 0.0, 0.0, 0.0, 0.0, 0.0, 0.0, 0.0, 0.0, 0.0, 0.0, 0.0, 0.0, 0.0, 0.0, 0.0, 0.0, 0.0, 0.0, 0.0, 0.0, 0.0, 0.0, 0.0, 0.0, 0.0, 0.0, 0.0, 0.0, 0.0, 0.0, 0.0, 0.0, 0.0, 0.0, 0.0, 0.0, 0.0, 0.0, 0.0, 0.0, 0.0, 0.0, 0.0, 0.0, 0.0, 0.0, 0.0, 0.0, 0.0, 0.0, 0.0, 0.0, 0.0, 0.0, 0.0, 0.0, 0.0, 0.0, 0.0, 0.0, 0.0, 0.0, 0.0, 0.0, 0.0, 0.0, 0.0, 0.0, 0.0, 0.0, 0.0, 0.0, 0.0, 0.0, 0.0, 0.0, 0.0, 0.0, 0.0, 0.0, 0.0, 0.0, 0.0, 0.0, 0.0, 0.0, 0.0, 0.0, 0.0, 0.0, 0.0, 0.0, 0.0, 0.0, 0.0, 0.0, 0.0, 0.0, 0.0, 0.0, 0.0, 0.0, 0.0, 0.0, 0.0, 0.0, 0.0, 0.0, 0.0, 0.0, 0.0, 0.0, 0.0, 0.0, 0.0, 0.0, 0.0, 0.0, 0.0, 0.0, 0.0, 0.0, 0.0, 0.0, 0.0, 0.0, 0.0, 0.0, 0.0, 0.0, 0.0, 0.0, 0.0, 0.0, 0.0, 0.0, 0.0, 0.0, 0.0, 0.0, 0.0, 0.0, 0.0, 0.0, 0.0, 0.0, 0.0, 0.0, 0.0, 0.0, 0.0, 0.0, 0.0, 0.0, 0.0, 0.0, 0.0, 0.0, 0.0, 0.0, 0.0, 0.0, 0.0, 0.0, 0.0, 0.0, 0.0, 0.0, 0.0, 0.0, 0.0, 0.0, 0.0, 0.0, 0.0, 0.0, 0.0, 0.0, 0.0, 0.0, 0.0, 0.0, 0.0, 0.0, 0.0, 0.0, 0.0, 0.0, 0.0, 0.0, 0.0, 0.0, 0.0, 0.0, 0.0, 0.0, 0.0, 0.0, 0.0, 0.0, 0.0, 0.0, 0.0, 0.0, 0.0, 0.0, 0.0, 0.0, 0.0, 0.0, 0.0, 0.0, 0.0, 0.0, 0.0, 0.0, 0.0, 0.0, 0.0, 0.0, 0.0, 0.0, 0.0, 0.0, 0.0, 0.0, 0.0, 0.0, 0.0, 0.0, 0.0, 0.0, 0.0, 0.0, 0.0, 0.0, 0.0, 0.0, 0.0, 0.0, 0.0, 0.0, 0.0, 0.0, 0.0, 0.0, 0.0, 0.0, 0.0, 0.0, 0.0, 0.0, 0.0, 0.0, 0.0, 0.0, 0.0, 0.0, 0.0, 0.0, 0.0, 0.0, 0.0, 0.0, 0.0, 0.0, 0.0, 0.0, 0.0, 0.0, 0.0, 0.0, 0.0, 0.0, 0.0, 0.0, 0.0, 0.0, 0.0, 0.0, 0.0, 0.0, 0.0, 0.0, 0.0, 0.0, 0.0, 0.0, 0.0, 0.0, 0.0, 0.0, 0.0, 0.0, 0.0, 0.0, 0.0, 0.0, 0.0, 0.0, 0.0, 0.0, 0.0, 0.0, 0.0, 0.0, 0.0, 0.0, 0.0, 0.0, 0.0, 0.0, 0.0, 0.0, 0.0, 0.0, 0.0, 0.0, 0.0, 0.0, 0.0, 0.0, 0.0, 0.0, 0.0, 0.0, 0.0, 0.0, 0.0, 0.0, 0.0, 0.0, 0.0, 0.0, 0.0, 0.0, 0.0, 0.0, 0.0, 0.0, 0.0, 0.0, 0.0, 0.0, 0.0, 0.0, 0.0, 0.0, 0.0, 0.0, 0.0, 0.0, 0.0, 0.0, 0.0, 0.0, 0.0, 0.0, 0.0, 0.0, 0.0, 0.0, 0.0, 0.0, 0.0, 0.0, 0.0, 0.0, 0.0, 0.0, 0.0, 0.0, 0.0, 0.0, 0.0, 0.0, 0.0, 0.0, 0.0, 0.0, 0.0, 0.0, 0.0, 0.0, 0.0, 0.0, 0.0, 0.0, 0.0, 0.0, 0.0, 0.0, 0.0, 0.0, 0.0, 0.0, 0.0, 0.0, 0.0, 0.0, 0.0, 0.0, 0.0, 0.0, 0.0, 0.0, 0.0, 0.0, 0.0, 0.0, 0.0, 0.0, 0.0, 0.0, 0.0, 0.0, 0.0, 0.0, 0.0, 0.0, 0.0, 0.0, 0.0, 0.0, 0.0, 0.0, 0.0, 0.0, 0.0, 0.0, 0.0, 0.0, 0.0, 0.0, 0.0, 0.0, 0.0, 0.0, 0.0, 0.0, 0.0, 0.0, 0.0, 0.0, 0.0, 0.0, 0.0, 0.0, 0.0, 0.0, 0.0, 0.0, 0.0, 0.0, 0.0, 0.0, 0.0, 0.0, 0.0, 0.0, 0.0, 0.0, 0.0, 0.0, 0.0, 0.0, 0.0, 0.0, 0.0, 0.0, 0.0, 0.0, 0.0, 0.0, 0.0, 0.0, 0.0, 0.0, 0.0, 0.0, 0.0, 0.0, 0.0, 0.0, 0.0, 0.0, 0.0, 0.0, 0.0, 0.0, 0.0, 0.0, 0.0, 0.0, 0.0, 0.0, 0.0, 0.0, 0.0, 0.0, 0.0, 0.0, 0.0, 0.0, 0.0, 0.0, 0.0, 0.0, 0.0, 0.0, 0.0, 0.0, 0.0, 0.0, 0.0, 0.0, 0.0, 0.0, 0.0, 0.0, 0.0, 0.0, 0.0, 0.0, 0.0, 0.0, 0.0, 0.0, 0.0, 0.0, 0.0, 0.0, 0.0, 0.0, 0.0, 0.0, 0.0, 0.0, 0.0, 0.0, 0.0, 0.0, 0.0, 0.0, 0.0, 0.0, 0.0, 0.0, 0.0, 0.0, 0.0, 0.0, 0.0, 0.0, 0.0, 0.0, 0.0, 0.0, 0.0, 0.0, 0.0, 0.0, 0.0, 0.0, 0.0, 0.0, 0.0, 0.0, 0.0, 0.0, 0.0, 0.0, 0.0, 0.0, 0.0, 0.0, 0.0, 0.0, 0.0, 0.0, 0.0, 0.0, 0.0, 0.0, 0.0, 0.0, 0.0, 0.0, 0.0, 0.0, 0.0, 0.0, 0.0, 0.0, 0.0, 0.0, 0.0, 0.0, 0.0, 0.0, 0.0, 0.0, 0.0, 0.0, 0.0, 0.0, 0.0, 0.0, 0.0, 0.0, 0.0, 0.0, 0.0, 0.0, 0.0, 0.0, 0.0, 0.0, 0.0, 0.0, 0.0, 0.0, 0.0, 0.0, 0.0, 0.0, 0.0, 0.0, 0.0, 0.0, 0.0, 0.0, 0.0, 0.0, 0.0, 0.0, 0.0, 0.0, 0.0, 0.0, 0.0, 0.0, 0.0, 0.0, 0.0, 0.0, 0.0, 0.0, 0.0, 0.0, 0.0, 0.0, 0.0, 0.0, 0.0, 0.0, 0.0, 0.0, 0.0, 0.0, 0.0, 0.0, 0.0, 0.0, 0.0, 0.0, 0.0, 0.0, 0.0, 0.0, 0.0, 0.0, 0.0, 0.0, 0.0, 0.0, 0.0, 0.0, 0.0, 0.0, 0.0, 0.0, 0.0, 0.0, 0.0, 0.0, 0.0, 0.0, 0.0, 0.0, 0.0, 0.0, 0.0, 0.0, 0.0, 0.0, 0.0, 0.0, 0.0, 0.0, 0.0, 0.0, 0.0, 0.0, 0.0, 0.0, 0.0, 0.0, 0.0, 0.0, 0.0, 0.0, 0.0, 0.0, 0.0, 0.0, 0.0, 0.0, 0.0, 0.0, 0.0, 0.0, 0.0, 0.0, 0.0, 0.0, 0.0, 0.0, 0.0, 0.0, 0.0, 0.0, 0.0, 0.0, 0.0, 0.0, 0.0, 0.0, 0.0, 0.0, 0.0, 0.0, 0.0, 0.0, 0.0, 0.0, 0.0, 0.0, 0.0, 0.0, 0.0, 0.0, 0.0, 0.0, 0.0, 0.0, 0.0, 0.0, 0.0, 0.0, 0.0, 0.0, 0.0, 0.0, 0.0, 0.0, 0.0, 0.0, 0.0, 0.0, 0.0, 0.0, 0.0, 0.0, 0.0, 0.0, 0.0, 0.0, 0.0, 0.0, 0.0, 0.0, 0.0, 0.0, 0.0, 0.0, 0.0, 0.0, 0.0, 0.0, 0.0, 0.0, 0.0, 0.0, 0.0, 0.0, 0.0, 0.0, 0.0, 0.0, 0.0, 0.0, 0.0, 0.0, 0.0, 0.0, 0.0, 0.0, 0.0, 0.0, 0.0, 0.0, 0.0, 0.0, 0.0, 0.0, 0.0, 0.0, 0.0, 0.0, 0.0, 0.0, 0.0, 0.0, 0.0, 0.0, 0.0, 0.0, 0.0, 0.0, 0.0, 0.0, 0.0, 0.0, 0.0, 0.0, 0.0, 0.0, 0.0, 0.0, 0.0, 0.0, 0.0, 0.0, 0.0, 0.0, 0.0, 0.0, 0.0, 0.0, 0.0, 0.0, 0.0, 0.0, 0.0, 0.0, 0.0, 0.0, 0.0, 0.0, 0.0, 0.0, 0.0, 0.0, 0.0, 0.0, 0.0, 0.0, 0.0, 0.0, 0.0, 0.0, 0.0, 0.0, 0.0, 0.0, 0.0, 0.0, 0.0, 0.0, 0.0, 0.0, 0.0, 0.0, 0.0, 0.0, 0.0, 0.0, 0.0, 0.0, 0.0, 0.0, 0.0, 0.0, 0.0, 0.0, 0.0, 0.0, 0.0, 0.0, 0.0, 0.0, 0.0, 0.0, 0.0, 0.0, 0.0, 0.0, 0.0, 0.0, 0.0, 0.0, 0.0, 0.0, 0.0, 0.0, 0.0, 0.0, 0.0, 0.0, 0.0, 0.0, 0.0, 0.0, 0.0, 0.0, 0.0, 0.0, 0.0, 0.0, 0.0, 0.0, 0.0, 0.0, 0.0, 0.0, 0.0, 0.0, 0.0, 0.0, 0.0, 0.0, 0.0, 0.0, 0.0, 0.0, 0.0, 0.0, 0.0, 0.0, 0.0, 0.0, 0.0, 0.0, 0.0, 0.0, 0.0, 0.0, 0.0, 0.0, 0.0, 0.0, 0.0, 0.0, 0.0, 0.0, 0.0, 0.0, 0.0, 0.0, 0.0, 0.0, 0.0, 0.0, 0.0, 0.0, 0.0, 0.0, 0.0, 0.0, 0.0, 0.0, 0.0, 0.0, 0.0, 0.0, 0.0, 0.0, 0.0, 0.0, 0.0, 0.0, 0.0, 0.0, 0.0, 0.0, 0.0, 0.0, 0.0, 0.0, 0.0, 0.0, 0.0, 0.0, 0.0, 0.0, 0.0, 0.0, 0.0, 0.0, 0.0, 0.0, 0.0, 0.0, 0.0, 0.0, 0.0, 0.0, 0.0, 0.0, 0.0, 0.0, 0.0, 0.0, 0.0, 0.0, 0.0, 0.0, 0.0, 0.0, 0.0, 0.0, 0.0, 0.0, 0.0, 0.0, 0.0, 0.0, 0.0, 0.0, 0.0, 0.0, 0.0, 0.0, 0.0, 0.0, 0.0, 0.0, 0.0, 0.0, 0.0, 0.0, 0.0, 0.0, 0.0, 0.0, 0.0, 0.0, 0.0, 0.0, 0.0, 0.0, 0.0, 0.0, 0.0, 0.0, 0.0, 0.0, 0.0, 0.0, 0.0, 0.0, 0.0, 0.0, 0.0, 0.0, 0.0, 0.0, 0.0, 0.0, 0.0, 0.0, 0.0, 0.0, 0.0, 0.0, 0.0, 0.0, 0.0, 0.0, 0.0, 0.0, 0.0, 0.0, 0.0, 0.0, 0.0, 0.0, 0.0, 0.0, 0.0, 0.0, 0.0, 0.0, 0.0, 0.0, 0.0, 0.0, 0.0, 0.0, 0.0, 0.0, 0.0, 0.0, 0.0, 0.0, 0.0, 0.0, 0.0, 0.0, 0.0, 0.0, 0.0, 0.0, 0.0, 0.0, 0.0, 0.0, 0.0, 0.0, 0.0, 0.0, 0.0, 0.0, 0.0, 0.0, 0.0, 0.0, 0.0, 0.0, 0.0, 0.0, 0.0, 0.0, 0.0, 0.0, 0.0, 0.0, 0.0, 0.0, 0.0, 0.0, 0.0, 0.0, 0.0, 0.0, 0.0, 0.0, 0.0, 0.0, 0.0, 0.0, 0.0, 0.0, 0.0, 0.0, 0.0, 0.0, 0.0, 0.0, 0.0, 0.0, 0.0, 0.0, 0.0, 0.0, 0.0, 0.0, 0.0, 0.0, 0.0, 0.0, 0.0, 0.0, 0.0, 0.0, 0.0, 0.0, 0.0, 0.0, 0.0, 0.0, 0.0, 0.0, 0.0, 0.0, 0.0, 0.0, 0.0, 0.0, 0.0, 0.0, 0.0, 0.0, 0.0, 0.0, 0.0, 0.0, 0.0, 0.0, 0.0, 0.0, 0.0, 0.0, 0.0, 0.0, 0.0, 0.0, 0.0, 0.0, 0.0, 0.0, 0.0, 0.0, 0.0, 0.0, 0.0, 0.0, 0.0, 0.0, 0.0, 0.0, 0.0, 0.0, 0.0, 0.0, 0.0, 0.0, 0.0, 0.0, 0.0, 0.0, 0.0, 0.0, 0.0, 0.0, 0.0, 0.0, 0.0, 0.0, 0.0, 0.0, 0.0, 0.0, 0.0, 0.0, 0.0, 0.0, 0.0, 0.0, 0.0, 0.0, 0.0, 0.0, 0.0, 0.0, 0.0, 0.0, 0.0, 0.0, 0.0, 0.0, 0.0, 0.0, 0.0, 0.0, 0.0, 0.0, 0.0, 0.0, 0.0, 0.0, 0.0, 0.0, 0.0, 0.0, 0.0, 0.0, 0.0, 0.0, 0.0, 0.0, 0.0, 0.0, 0.0, 0.0, 0.0, 0.0, 0.0, 0.0, 0.0, 0.0, 0.0, 0.0, 0.0, 0.0, 0.0, 0.0, 0.0, 0.0, 0.0, 0.0, 0.0, 0.0, 0.0, 0.0, 0.0, 0.0, 0.0, 0.0, 0.0, 0.0, 0.0, 0.0, 0.0, 0.0, 0.0, 0.0, 0.0, 0.0, 0.0, 0.0, 0.0, 0.0, 0.0, 0.0, 0.0, 0.0, 0.0, 0.0, 0.0, 0.0, 0.0, 0.0, 0.0, 0.0, 0.0, 0.0, 0.0, 0.0, 0.0, 0.0, 0.0, 0.0, 0.0, 0.0, 0.0, 0.0, 0.0, 0.0, 0.0, 0.0, 0.0, 0.0, 0.0, 0.0, 0.0, 0.0, 0.0, 0.0, 0.0, 0.0, 0.0, 0.0, 0.0, 0.0, 0.0, 0.0, 0.0, 0.0, 0.0, 0.0, 0.0, 0.0, 0.0, 0.0, 0.0, 0.0, 0.0, 0.0, 0.0, 0.0, 0.0, 0.0, 0.0, 0.0, 0.0, 0.0, 0.0, 0.0, 0.0, 0.0, 0.0, 0.0, 0.0, 0.0, 0.0, 0.0, 0.0, 0.0, 0.0, 0.0, 0.0, 0.0, 0.0, 0.0, 0.0, 0.0, 0.0, 0.0, 0.0, 0.0, 0.0, 0.0, 0.0, 0.0, 0.0, 0.0, 0.0, 0.0, 0.0, 0.0, 0.0, 0.0, 0.0, 0.0, 0.0, 0.0, 0.0, 0.0, 0.0, 0.0, 0.0, 0.0, 0.0, 0.0, 0.0, 0.0, 0.0, 0.0, 0.0, 0.0, 0.0, 0.0, 0.0, 0.0, 0.0, 0.0, 0.0, 0.0, 0.0, 0.0, 0.0, 0.0, 0.0, 0.0, 0.0, 0.0, 0.0, 0.0, 0.0, 0.0, 0.0, 0.0, 0.0, 0.0, 0.0, 0.0, 0.0, 0.0, 0.0, 0.0, 0.0, 0.0, 0.0, 0.0, 0.0, 0.0, 0.0, 0.0, 0.0, 0.0, 0.0, 0.0, 0.0, 0.0, 0.0, 0.0, 0.0, 0.0, 0.0, 0.0, 0.0, 0.0, 0.0, 0.0, 0.0, 0.0, 0.0, 0.0, 0.0, 0.0, 0.0, 0.0, 0.0, 0.0, 0.0, 0.0, 0.0, 0.0, 0.0, 0.0, 0.0, 0.0, 0.0, 0.0, 0.0, 0.0, 0.0, 0.0, 0.0, 0.0, 0.0, 0.0, 0.0, 0.0, 0.0, 0.0, 0.0, 0.0, 0.0, 0.0, 0.0, 0.0, 0.0, 0.0, 0.0, 0.0, 0.0, 0.0, 0.0, 0.0, 0.0, 0.0, 0.0, 0.0, 0.0, 0.0, 0.0, 0.0, 0.0, 0.0, 0.0, 0.0, 0.0, 0.0, 0.0, 0.0, 0.0, 0.0, 0.0, 0.0, 0.0, 0.0, 0.0, 0.0, 0.0, 0.0, 0.0, 0.0, 0.0, 0.0, 0.0, 0.0, 0.0, 0.0, 0.0, 0.0, 0.0, 0.0, 0.0, 0.0, 0.0, 0.0, 0.0, 0.0, 0.0, 0.0, 0.0, 0.0, 0.0, 0.0, 0.0, 0.0, 0.0, 0.0, 0.0, 0.0, 0.0, 0.0, 0.0, 0.0, 0.0, 0.0, 0.0, 0.0, 0.0, 0.0, 0.0, 0.0, 0.0, 0.0, 0.0, 0.0, 0.0, 0.0, 0.0, 0.0, 0.0, 0.0, 0.0, 0.0, 0.0, 0.0, 0.0, 0.0, 0.0, 0.0, 0.0, 0.0, 0.0, 0.0, 0.0, 0.0, 0.0, 0.0, 0.0, 0.0, 0.0, 0.0, 0.0, 0.0, 0.0, 0.0, 0.0, 0.0, 0.0, 0.0, 0.0, 0.0, 0.0, 0.0, 0.0, 0.0, 0.0, 0.0, 0.0, 0.0, 0.0, 0.0, 0.0, 0.0, 0.0, 0.0, 0.0, 0.0, 0.0, 0.0, 0.0, 0.0, 0.0, 0.0, 0.0, 0.0, 0.0, 0.0, 0.0, 0.0, 0.0, 0.0, 0.0, 0.0, 0.0, 0.0, 0.0, 0.0, 0.0, 0.0, 0.0, 0.0, 0.0, 0.0, 0.0, 0.0, 0.0, 0.0, 0.0, 0.0, 0.0, 0.0, 0.0, 0.0, 0.0, 0.0, 0.0, 0.0, 0.0, 0.0, 0.0, 0.0, 0.0, 0.0, 0.0, 0.0, 0.0, 0.0, 0.0, 0.0, 0.0, 0.0, 0.0, 0.0, 0.0, 0.0, 0.0, 0.0, 0.0, 0.0, 0.0, 0.0, 0.0, 0.0, 0.0, 0.0, 0.0, 0.0, 0.0, 0.0, 0.0, 0.0, 0.0, 0.0, 0.0, 0.0, 0.0, 0.0, 0.0, 0.0, 0.0, 0.0, 0.0, 0.0, 0.0, 0.0, 0.0, 0.0, 0.0, 0.0, 0.0, 0.0, 0.0, 0.0, 0.0, 0.0, 0.0, 0.0, 0.0, 0.0, 0.0, 0.0, 0.0, 0.0, 0.0, 0.0, 0.0, 0.0, 0.0, 0.0, 0.0, 0.0, 0.0, 0.0, 0.0, 0.0, 0.0, 0.0, 0.0, 0.0, 0.0, 0.0, 0.0, 0.0, 0.0, 0.0, 0.0, 0.0, 0.0, 0.0, 0.0, 0.0, 0.0, 0.0, 0.0, 0.0, 0.0, 0.0, 0.0])
me_cube_001.materials.append(mat_pipe_large_broken)
me_cube_001.use_remesh_preserve_volume = False
me_cube_001.use_remesh_preserve_attributes = False
me_cube_001.use_mirror_vertex_groups = False
me_cube_001.update()

# ---- objects
ob_pipe_large_broken = bpy.data.objects.new('Pipe_Large_Broken', me_cube_001)

# ---- transforms, parenting, visibility, modifiers, constraints
ob_pipe_large_broken.location = (0.0, 0.0, 0.0)
ob_pipe_large_broken.lineart.crease_threshold = 0.0

# ---- collection membership
col_collection_1.objects.link(ob_pipe_large_broken)

# ---- scene / render settings (as saved in the file)
scene.frame_start = 1; scene.frame_end = 250; scene.frame_set(1)
scene.render.engine = 'BLENDER_EEVEE_NEXT'
scene.render.dither_intensity = 0.0
scene.cycles.use_denoising = False
scene.cycles.samples = 128
scene.cycles.sampling_pattern = 'TABULATED_SOBOL'
scene.cycles.use_adaptive_sampling = False
scene.cycles.use_light_tree = False
scene.cycles.blur_glossy = 0.0
scene.cycles.sample_clamp_indirect = 0.0
scene.view_settings.view_transform = 'Standard'
bpy.context.view_layer.update()

# ---- added for rendering (the .blend has no active camera and no usable light): camera, sun
cam_auto = bpy.data.cameras.new('AutoCamera')
cam_auto.lens = 50.0
cam_auto.sensor_width = 36.0
cam_auto.clip_end = 1000.0
ob_auto_camera = bpy.data.objects.new('AutoCamera', cam_auto)
scene.collection.objects.link(ob_auto_camera)
ob_auto_camera.location = (3.41128, -5.22758, 3.14147)
ob_auto_camera.rotation_euler = (1.09748, -7.21219e-08, 0.694738)
scene.camera = ob_auto_camera
light_auto_sun = bpy.data.lights.new('AutoSun', 'SUN')
light_auto_sun.energy = 3.0
light_auto_sun.angle = 0.0523599
ob_auto_sun = bpy.data.objects.new('AutoSun', light_auto_sun)
scene.collection.objects.link(ob_auto_sun)
ob_auto_sun.rotation_euler = (0.872665, 0.174533, 0.523599)
bpy.context.view_layer.update()
